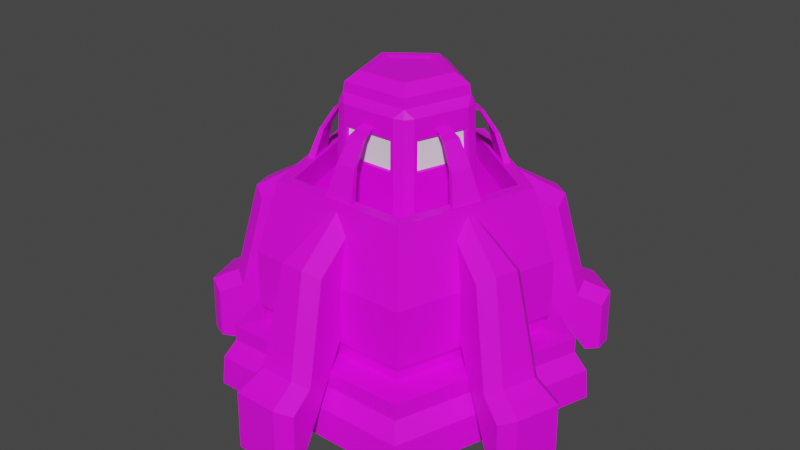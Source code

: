 # Source: AlienPlasmaContainer.blend  (saved by Blender 3.6.11; exported with 4.5.12 LTS)
import bpy
from mathutils import Matrix  # noqa: F401  (used for matrix-valued properties, if any)

bpy.ops.wm.read_factory_settings(use_empty=True)
scene = bpy.context.scene
scene.name = 'Scene'

# ---- collections
col_collection = bpy.data.collections.new('Collection'); scene.collection.children.link(col_collection)

# ---- images (referenced by path relative to the original .blend; pixels are not part of the script)
import os
ASSET_DIR = os.environ.get("B2B_ASSET_DIR", "")  # directory of the original .blend (textures are referenced by path, not embedded)
HERE = os.path.dirname(os.path.abspath(__file__))  # packed textures are extracted next to this script under _unpacked/

def load_image(name, relpath, width, height, colorspace="sRGB"):
    """Load a texture the original file referenced (path relative to the .blend, or extracted next to this script)."""
    p = next((c for c in (os.path.join(HERE, relpath), os.path.join(ASSET_DIR, relpath)) if relpath and os.path.exists(c)), "")
    if p:
        img = bpy.data.images.load(p, check_existing=True)
        img.name = name
    else:  # same state as the original file: an image datablock whose file is absent (Cycles renders it pink)
        img = bpy.data.images.new(name, width, height)
        img.source = "FILE"
        img.filepath = "//" + (relpath or name)
    img.colorspace_settings.name = colorspace
    return img
img_blue_team_png = load_image('blue_team.png', 'blue_team.png', 1024, 1024, 'sRGB')

# ---- materials (node trees are filled in below, after node groups)
mat_material = bpy.data.materials.new('Material')
mat_material.alpha_threshold = 0.0
mat_material.use_transparent_shadow = False
mat_material.roughness = 0.5
mat_material.line_color = (0.0, 0.0, 0.0, 1.0)

# ---- material node trees
mat_material.use_nodes = True; mat_material.node_tree.nodes.clear()
_N = mat_material.node_tree.nodes; _L = mat_material.node_tree.links
n0 = _N.new('ShaderNodeOutputMaterial'); n0.name = 'Material Output'; n0.location = (300, 300)
n1 = _N.new('ShaderNodeBsdfPrincipled'); n1.name = 'Principled BSDF'; n1.location = (10, 300)
n1.distribution = 'GGX'
n1.subsurface_method = 'RANDOM_WALK_SKIN'
n1.inputs[3].default_value = 1.45
n1.inputs[27].default_value = (0.0, 0.0, 0.0, 1.0)
n1.inputs[28].default_value = 1.0
n2 = _N.new('ShaderNodeTexImage'); n2.name = 'Image Texture'; n2.location = (-280, 280)
n2.image = img_blue_team_png
_L.new(n1.outputs[0], n0.inputs[0])
_L.new(n2.outputs[0], n1.inputs[0])
n0.is_active_output = True

# ---- world
world_world = bpy.data.worlds.new('World'); scene.world = world_world
world_world.use_nodes = True; world_world.node_tree.nodes.clear()
_N = world_world.node_tree.nodes; _L = world_world.node_tree.links
n0 = _N.new('ShaderNodeOutputWorld'); n0.name = 'World Output'; n0.location = (300, 300)
n1 = _N.new('ShaderNodeBackground'); n1.name = 'Background'; n1.location = (10, 300)
n1.inputs[0].default_value = (0.05088, 0.05088, 0.05088, 1.0)
_L.new(n1.outputs[0], n0.inputs[0])
n0.is_active_output = True
world_world.color = (0.05088, 0.05088, 0.05088)
world_world.use_sun_shadow = False
world_world.sun_shadow_jitter_overblur = 0.0

# ---- meshes
me_cylinder = bpy.data.meshes.new('Cylinder')
me_cylinder.from_pydata([(0.8384, 0.2724, 3.616), (0.8625, 0.2802, 3.115), (0.8498, 0.1057, 3.159), (0.83, 0.09926, 3.572), (0.1621, 0.8409, 3.159), (0.1621, 0.82, 3.572), (4.706e-10, 0.9069, 3.115), (7.721e-10, 0.8816, 3.616), (-0.1621, 0.82, 3.572), (-0.1621, 0.8409, 3.159), (2.191e-09, 1.184, 2.185), (1.126, 0.3658, 2.185), (0.6958, -0.9577, 2.185), (-0.6958, -0.9577, 2.185), (-1.126, 0.3658, 2.185), (0.779, 0.2531, 3.955), (1.552e-08, 0.8191, 3.955), (0.4815, -0.6627, 3.955), (-0.4815, -0.6627, 3.955), (-0.779, 0.2531, 3.955), (0.7583, 0.2464, 4.085), (1.511e-08, 0.7974, 4.085), (0.4687, -0.6451, 4.085), (-0.4687, -0.6451, 4.085), (-0.7583, 0.2464, 4.085), (0.4753, 0.1544, 4.214), (-7.94e-09, 0.4998, 4.214), (0.2938, -0.4044, 4.214), (-0.2938, -0.4044, 4.214), (-0.4753, 0.1544, 4.214), (2.709e-09, 1.464, 2.542), (1.392, 0.4523, 2.542), (0.8604, -1.184, 2.542), (-0.8604, -1.184, 2.542), (-1.392, 0.4523, 2.542), (2.709e-09, 1.464, 2.863), (1.392, 0.4523, 2.863), (0.8604, -1.184, 2.863), (-0.8604, -1.184, 2.863), (-1.392, 0.4523, 2.863), (-2.962e-10, 1.672, 2.863), (1.59, 0.5167, 2.863), (0.9827, -1.353, 2.863), (-0.9827, -1.353, 2.863), (-1.59, 0.5167, 2.863), (-3.504e-10, 1.978, 1.892), (1.881, 0.6112, 1.892), (1.163, -1.6, 1.892), (-1.163, -1.6, 1.892), (-1.881, 0.6112, 1.892), (-3.528e-10, 1.991, 1.117), (1.894, 0.6154, 1.117), (1.17, -1.611, 1.117), (-1.17, -1.611, 1.117), (-1.894, 0.6154, 1.117), (6.083e-10, 1.912, 1.02), (1.819, 0.5909, 1.02), (1.124, -1.547, 1.02), (-1.124, -1.547, 1.02), (-1.819, 0.5909, 1.02), (3.662e-10, 1.893, 0.8705), (1.801, 0.5851, 0.8705), (1.113, -1.532, 0.8705), (-1.113, -1.532, 0.8705), (-1.801, 0.5851, 0.8705), (6.033e-09, 2.336, 0.8383), (2.222, 0.722, 0.8383), (1.373, -1.89, 0.8383), (-1.373, -1.89, 0.8383), (-2.222, 0.722, 0.8383), (6.033e-09, 2.336, 0.6158), (2.222, 0.722, 0.6158), (1.373, -1.89, 0.6158), (-1.373, -1.89, 0.6158), (-2.222, 0.722, 0.6158), (-0.1269, 0.9078, 2.34), (0.1269, 0.9078, 2.34), (1.43e-09, 1.12, 2.239), (3.953e-12, 0.946, 2.34), (0.1269, 0.832, 3.842), (-0.1269, 0.832, 3.842), (1.551e-08, 0.8192, 3.955), (9.083e-10, 0.8701, 3.842), (0.8242, 0.4012, 2.34), (0.9026, 0.1599, 2.34), (1.065, 0.3461, 2.239), (0.8997, 0.2923, 2.34), (0.8305, 0.1364, 3.842), (0.7521, 0.3777, 3.842), (0.7791, 0.2531, 3.955), (0.8276, 0.2689, 3.842), (0.6362, -0.6599, 2.34), (0.431, -0.809, 2.34), (0.6583, -0.9061, 2.239), (0.5561, -0.7653, 2.34), (0.3864, -0.7476, 3.842), (0.5916, -0.5985, 3.842), (0.4815, -0.6627, 3.955), (0.5115, -0.704, 3.842), (-0.431, -0.809, 2.34), (-0.6362, -0.6599, 2.34), (-0.6583, -0.9061, 2.239), (-0.5561, -0.7653, 2.34), (-0.5916, -0.5985, 3.842), (-0.3864, -0.7476, 3.842), (-0.4815, -0.6627, 3.955), (-0.5115, -0.704, 3.842), (-0.9026, 0.1599, 2.34), (-0.8242, 0.4012, 2.34), (-1.065, 0.3461, 2.239), (-0.8997, 0.2923, 2.34), (-0.7521, 0.3777, 3.842), (-0.8305, 0.1364, 3.842), (-0.7791, 0.2531, 3.955), (-0.8276, 0.2689, 3.842), (0.7497, 0.414, 3.159), (0.7298, 0.4075, 3.572), (0.3509, -0.7587, 3.572), (0.3632, -0.7756, 3.159), (0.533, -0.7337, 3.115), (0.5182, -0.7132, 3.616), (0.6254, -0.585, 3.159), (0.6131, -0.5681, 3.572), (-0.6131, -0.5681, 3.572), (-0.6254, -0.585, 3.159), (-0.533, -0.7337, 3.115), (-0.5182, -0.7132, 3.616), (-0.3632, -0.7756, 3.159), (-0.3509, -0.7587, 3.572), (-0.7298, 0.4075, 3.572), (-0.7497, 0.414, 3.159), (-0.8625, 0.2802, 3.115), (-0.8384, 0.2724, 3.616), (-0.8498, 0.1057, 3.159), (-0.83, 0.09926, 3.572), (-0.408, -0.7773, 3.115), (-0.3931, -0.7569, 3.616), (0.6132, -0.6282, 3.115), (0.5984, -0.6078, 3.616), (0.787, 0.3891, 3.115), (0.7629, 0.3813, 3.616), (0.8413, 0.14, 3.616), (0.8654, 0.1478, 3.115), (-0.5984, -0.6078, 3.616), (-0.6132, -0.6282, 3.115), (-0.1269, 0.8687, 3.115), (-0.1269, 0.8434, 3.616), (0.1269, 0.8434, 3.616), (0.1269, 0.8687, 3.115), (0.3931, -0.7569, 3.616), (0.408, -0.7773, 3.115), (-0.7629, 0.3813, 3.616), (-0.787, 0.3891, 3.115), (-0.8654, 0.1478, 3.115), (-0.8413, 0.14, 3.616), (-0.3457, -0.7382, 3.169), (-0.334, -0.7221, 3.562), (0.5953, -0.5569, 3.169), (0.5836, -0.5408, 3.562), (0.7135, 0.394, 3.169), (0.6946, 0.3879, 3.562), (0.79, 0.09448, 3.562), (0.8089, 0.1006, 3.169), (-0.5836, -0.5408, 3.562), (-0.5953, -0.5569, 3.169), (-0.1543, 0.8004, 3.169), (-0.1543, 0.7805, 3.562), (0.1543, 0.7805, 3.562), (0.1543, 0.8004, 3.169), (0.334, -0.7221, 3.562), (0.3457, -0.7382, 3.169), (-0.6946, 0.3879, 3.562), (-0.7135, 0.394, 3.169), (-0.8089, 0.1006, 3.169), (-0.79, 0.09448, 3.562), (-0.8756, 0.8768, 2.863), (-0.5633, 1.104, 2.863), (-0.6035, 1.184, 2.863), (-0.9398, 0.94, 2.863), (0.193, -1.224, 2.863), (-0.193, -1.224, 2.863), (-0.2078, -1.313, 2.863), (0.2078, -1.313, 2.863), (0.5633, 1.104, 2.863), (0.8756, 0.8768, 2.863), (0.9398, 0.94, 2.863), (0.6035, 1.184, 2.863), (-1.104, -0.5618, 2.863), (-1.224, -0.1947, 2.863), (-1.313, -0.208, 2.863), (-1.184, -0.6034, 2.863), (1.224, -0.1947, 2.863), (1.104, -0.5618, 2.863), (1.184, -0.6034, 2.863), (1.313, -0.208, 2.863), (-0.757, 0.8194, 3.266), (-0.5454, 0.9732, 3.266), (-0.8006, 0.8623, 3.266), (-0.5727, 1.028, 3.266), (0.1308, -1.108, 3.266), (-0.1308, -1.108, 3.266), (0.1409, -1.168, 3.266), (-0.1409, -1.168, 3.266), (0.5454, 0.9732, 3.266), (0.757, 0.8194, 3.266), (0.5727, 1.028, 3.266), (0.8006, 0.8623, 3.266), (-1.013, -0.4668, 3.266), (-1.094, -0.2179, 3.266), (-1.067, -0.495, 3.266), (-1.155, -0.227, 3.266), (1.094, -0.2179, 3.266), (1.013, -0.4668, 3.266), (1.155, -0.227, 3.266), (1.067, -0.495, 3.266), (-0.6227, 0.6739, 3.578), (-0.4486, 0.8004, 3.578), (-0.6585, 0.7092, 3.578), (-0.471, 0.8454, 3.578), (0.1076, -0.9112, 3.578), (-0.1076, -0.9112, 3.578), (0.1159, -0.9608, 3.578), (-0.1159, -0.9608, 3.578), (0.4486, 0.8004, 3.578), (0.6227, 0.6739, 3.578), (0.471, 0.8454, 3.578), (0.6585, 0.7092, 3.578), (-0.8334, -0.3839, 3.578), (-0.8999, -0.1792, 3.578), (-0.878, -0.4071, 3.578), (-0.9496, -0.1867, 3.578), (0.8999, -0.1792, 3.578), (0.8334, -0.3839, 3.578), (0.9496, -0.1867, 3.578), (0.878, -0.4071, 3.578), (-0.4767, 0.516, 3.679), (-0.3434, 0.6128, 3.679), (-0.5041, 0.5429, 3.679), (-0.3606, 0.6472, 3.679), (0.08238, -0.6976, 3.679), (-0.08238, -0.6976, 3.679), (0.08871, -0.7356, 3.679), (-0.08871, -0.7356, 3.679), (0.3434, 0.6128, 3.679), (0.4767, 0.516, 3.679), (0.3606, 0.6472, 3.679), (0.5041, 0.5429, 3.679), (-0.638, -0.2939, 3.679), (-0.6889, -0.1372, 3.679), (-0.6722, -0.3117, 3.679), (-0.727, -0.1429, 3.679), (0.6889, -0.1372, 3.679), (0.638, -0.2939, 3.679), (0.727, -0.1429, 3.679), (0.6722, -0.3117, 3.679), (-0.8392, -0.5165, 2.185), (-0.9825, -0.07536, 2.185), (-1.038, -0.6387, 2.542), (-1.215, -0.09318, 2.542), (-1.038, -0.6387, 2.863), (-1.215, -0.09318, 2.863), (-1.438, -0.7552, 1.888), (-1.607, -0.2343, 1.888), (-1.445, -0.7599, 1.231), (-1.616, -0.2348, 1.231), (-1.356, -0.8344, 1.02), (-1.587, -0.1217, 1.02), (-1.342, -0.8261, 0.8705), (-1.571, -0.1205, 0.8705), (-1.656, -1.019, 0.8383), (-1.939, -0.1487, 0.8383), (-1.656, -1.019, 0.6158), (-1.939, -0.1487, 0.6158), (-1.144, -0.4394, 2.863), (-1.184, -0.317, 2.863), (-1.227, -0.4716, 2.863), (-1.27, -0.3398, 2.863), (-1.04, -0.3838, 3.266), (-1.067, -0.3009, 3.266), (-1.096, -0.4056, 3.266), (-1.126, -0.3163, 3.266), (-0.8555, -0.3157, 3.578), (-0.8777, -0.2475, 3.578), (-0.9018, -0.3336, 3.578), (-0.9257, -0.2602, 3.578), (-0.655, -0.2417, 3.679), (-0.672, -0.1895, 3.679), (-0.6904, -0.2554, 3.679), (-0.7087, -0.1992, 3.679), (0.2319, -0.9577, 2.185), (-0.2319, -0.9577, 2.185), (0.2868, -1.184, 2.542), (-0.2868, -1.184, 2.542), (0.2868, -1.184, 2.863), (-0.2868, -1.184, 2.863), (0.2738, -1.601, 1.888), (-0.2738, -1.601, 1.888), (0.2761, -1.609, 1.231), (-0.2761, -1.609, 1.231), (0.3747, -1.547, 1.02), (-0.3747, -1.547, 1.02), (0.3709, -1.532, 0.8705), (-0.3709, -1.532, 0.8705), (0.4578, -1.89, 0.8383), (-0.4578, -1.89, 0.8383), (0.4578, -1.89, 0.6158), (-0.4578, -1.89, 0.6158), (0.06433, -1.224, 2.863), (-0.06433, -1.224, 2.863), (0.06928, -1.313, 2.863), (-0.06928, -1.313, 2.863), (0.04361, -1.108, 3.266), (-0.04361, -1.108, 3.266), (0.04696, -1.168, 3.266), (-0.04696, -1.168, 3.266), (0.03587, -0.9112, 3.578), (-0.03587, -0.9112, 3.578), (0.03863, -0.9608, 3.578), (-0.03863, -0.9608, 3.578), (0.02746, -0.6976, 3.679), (-0.02746, -0.6976, 3.679), (0.02957, -0.7356, 3.679), (-0.02957, -0.7356, 3.679), (0.9825, -0.07536, 2.185), (0.8392, -0.5165, 2.185), (1.215, -0.09318, 2.542), (1.038, -0.6387, 2.542), (1.215, -0.09318, 2.863), (1.038, -0.6387, 2.863), (1.607, -0.2343, 1.888), (1.438, -0.7552, 1.888), (1.616, -0.2348, 1.231), (1.445, -0.7599, 1.231), (1.587, -0.1217, 1.02), (1.356, -0.8344, 1.02), (1.571, -0.1205, 0.8705), (1.342, -0.8261, 0.8705), (1.939, -0.1487, 0.8383), (1.656, -1.019, 0.8383), (1.939, -0.1487, 0.6158), (1.656, -1.019, 0.6158), (1.184, -0.317, 2.863), (1.144, -0.4394, 2.863), (1.27, -0.3398, 2.863), (1.227, -0.4716, 2.863), (1.067, -0.3009, 3.266), (1.04, -0.3838, 3.266), (1.126, -0.3163, 3.266), (1.096, -0.4056, 3.266), (0.8777, -0.2475, 3.578), (0.8555, -0.3157, 3.578), (0.9257, -0.2602, 3.578), (0.9018, -0.3336, 3.578), (0.672, -0.1895, 3.679), (0.655, -0.2417, 3.679), (0.7087, -0.1992, 3.679), (0.6904, -0.2554, 3.679), (0.3753, 0.9111, 2.185), (0.7506, 0.6385, 2.185), (0.464, 1.127, 2.542), (0.9281, 0.7895, 2.542), (0.464, 1.127, 2.863), (0.9281, 0.7895, 2.863), (0.7195, 1.456, 1.888), (1.163, 1.134, 1.888), (0.7227, 1.464, 1.231), (1.169, 1.14, 1.231), (0.6062, 1.472, 1.02), (1.212, 1.031, 1.02), (0.6002, 1.457, 0.8705), (1.2, 1.021, 0.8705), (0.7407, 1.798, 0.8383), (1.481, 1.26, 0.8383), (0.7407, 1.798, 0.6158), (1.481, 1.26, 0.6158), (0.6674, 1.028, 2.863), (0.7715, 0.9524, 2.863), (0.7156, 1.103, 2.863), (0.8277, 1.021, 2.863), (0.6159, 0.9219, 3.266), (0.6865, 0.8707, 3.266), (0.6486, 0.9727, 3.266), (0.7246, 0.9175, 3.266), (0.5066, 0.7583, 3.578), (0.5646, 0.7161, 3.578), (0.5335, 0.8, 3.578), (0.596, 0.7546, 3.578), (0.3878, 0.5805, 3.679), (0.4323, 0.5482, 3.679), (0.4084, 0.6125, 3.679), (0.4563, 0.5777, 3.679), (-0.7506, 0.6385, 2.185), (-0.3753, 0.9111, 2.185), (-0.9281, 0.7895, 2.542), (-0.464, 1.127, 2.542), (-0.9281, 0.7895, 2.863), (-0.464, 1.127, 2.863), (-1.163, 1.134, 1.888), (-0.7195, 1.456, 1.888), (-1.169, 1.14, 1.231), (-0.7227, 1.464, 1.231), (-1.212, 1.031, 1.02), (-0.6062, 1.472, 1.02), (-1.2, 1.021, 0.8705), (-0.6002, 1.457, 0.8705), (-1.481, 1.26, 0.8383), (-0.7407, 1.798, 0.8383), (-1.481, 1.26, 0.6158), (-0.7407, 1.798, 0.6158), (-0.7715, 0.9524, 2.863), (-0.6674, 1.028, 2.863), (-0.8277, 1.021, 2.863), (-0.7156, 1.103, 2.863), (-0.6865, 0.8707, 3.266), (-0.6159, 0.9219, 3.266), (-0.7246, 0.9175, 3.266), (-0.6486, 0.9727, 3.266), (-0.5646, 0.7161, 3.578), (-0.5066, 0.7583, 3.578), (-0.596, 0.7546, 3.578), (-0.5335, 0.8, 3.578), (-0.4323, 0.5482, 3.679), (-0.3878, 0.5805, 3.679), (-0.4563, 0.5777, 3.679), (-0.4084, 0.6125, 3.679), (-1.185, -0.7295, 2.863), (-1.388, -0.1064, 2.863), (-1.412, -0.8689, 1.117), (-1.653, -0.1268, 1.117), (-1.402, -0.863, 1.892), (-1.642, -0.1259, 1.892), (0.3276, -1.353, 2.863), (-0.3276, -1.353, 2.863), (0.3902, -1.611, 1.117), (-0.3902, -1.611, 1.117), (0.3875, -1.6, 1.892), (-0.3875, -1.6, 1.892), (1.388, -0.1064, 2.863), (1.185, -0.7295, 2.863), (1.653, -0.1268, 1.117), (1.412, -0.8689, 1.117), (1.642, -0.1259, 1.892), (1.402, -0.863, 1.892), (0.53, 1.287, 2.863), (1.06, 0.9017, 2.863), (0.6313, 1.533, 1.117), (1.263, 1.074, 1.117), (0.627, 1.522, 1.892), (1.254, 1.067, 1.892), (-1.06, 0.9017, 2.863), (-0.53, 1.287, 2.863), (-1.263, 1.074, 1.117), (-0.6313, 1.533, 1.117), (-1.254, 1.067, 1.892), (-0.627, 1.522, 1.892), (-2.229, -1.172, -0.03804), (-2.492, -0.3621, -0.03804), (0.4257, -2.482, -0.03804), (-0.4257, -2.482, -0.03804), (2.492, -0.3621, -0.03804), (2.229, -1.172, -0.03804), (1.114, 2.258, -0.03804), (1.803, 1.758, -0.03804), (-1.803, 1.758, -0.03804), (-1.114, 2.258, -0.03804), (1.593, 1.355, 0.3746), (2.39, 0.7765, 0.3746), (1.781, -1.096, 0.3746), (1.477, -2.033, 0.3746), (-0.4923, -2.033, 0.3746), (-1.477, -2.033, 0.3746), (-2.085, -0.16, 0.3746), (-2.39, 0.7765, 0.3746), (-0.7966, 1.934, 0.3746), (5.777e-09, 2.513, 0.3746), (-1.781, -1.096, 0.3746), (0.4923, -2.033, 0.3746), (2.085, -0.16, 0.3746), (0.7966, 1.934, 0.3746), (-1.593, 1.355, 0.3746), (1.617, 1.375, -0.03935), (2.425, 0.788, -0.03935), (1.808, -1.113, -0.03935), (1.499, -2.063, -0.03935), (-0.4997, -2.063, -0.03935), (-1.499, -2.063, -0.03935), (-2.117, -0.1623, -0.03935), (-2.425, 0.788, -0.03935), (-0.8085, 1.963, -0.03935), (5.722e-09, 2.55, -0.03935), (-1.808, -1.113, -0.03935), (0.4997, -2.063, -0.03935), (2.117, -0.1623, -0.03935), (0.8085, 1.963, -0.03935), (-1.617, 1.375, -0.03935), (-1.302, -0.4606, 2.753), (-1.301, -0.6709, 2.502), (-1.185, -0.7295, 2.863), (-1.447, -0.222, 2.502), (-1.324, -0.3927, 2.753), (-1.388, -0.1065, 2.863), (0.0357, -1.381, 2.753), (0.236, -1.445, 2.502), (0.3275, -1.353, 2.863), (-0.236, -1.445, 2.502), (-0.0357, -1.381, 2.753), (-0.3275, -1.353, 2.863), (1.324, -0.3927, 2.753), (1.447, -0.222, 2.502), (1.388, -0.1065, 2.863), (1.301, -0.6709, 2.502), (1.302, -0.4606, 2.753), (1.185, -0.7295, 2.863), (0.7827, 1.138, 2.753), (0.6583, 1.307, 2.502), (0.5301, 1.287, 2.863), (1.04, 1.03, 2.502), (0.8404, 1.096, 2.753), (1.06, 0.9018, 2.863), (-0.8404, 1.096, 2.753), (-1.04, 1.03, 2.502), (-1.06, 0.9018, 2.863), (-0.6583, 1.307, 2.502), (-0.7827, 1.138, 2.753), (-0.5301, 1.287, 2.863), (-2.275, -0.9889, 0.9758), (-2.077, -1.095, 0.8489), (-2.324, -0.3351, 0.8489), (-2.421, -0.537, 0.9758), (0.2376, -2.469, 0.9758), (0.3995, -2.314, 0.8489), (-0.3995, -2.314, 0.8489), (-0.2376, -2.469, 0.9758), (2.421, -0.537, 0.9758), (2.324, -0.3351, 0.8489), (2.077, -1.095, 0.8489), (2.275, -0.9889, 0.9758), (1.259, 2.137, 0.9758), (1.037, 2.107, 0.8489), (1.683, 1.637, 0.8489), (1.643, 1.858, 0.9758), (-1.643, 1.858, 0.9758), (-1.683, 1.637, 0.8489), (-1.037, 2.107, 0.8489), (-1.259, 2.137, 0.9758), (-1.776, -0.9138, 2.189), (-1.977, -0.8056, 2.309), (-1.974, -0.3049, 2.189), (-2.073, -0.5103, 2.309), (0.3202, -1.972, 2.189), (0.1552, -2.129, 2.309), (-0.3202, -1.972, 2.189), (-0.1552, -2.129, 2.309), (1.974, -0.3049, 2.189), (2.073, -0.5103, 2.309), (1.776, -0.9138, 2.189), (1.977, -0.8056, 2.309), (0.9, 1.783, 2.189), (1.126, 1.814, 2.309), (1.418, 1.407, 2.189), (1.377, 1.631, 2.309), (-1.418, 1.407, 2.189), (-1.377, 1.631, 2.309), (-0.9, 1.783, 2.189), (-1.126, 1.814, 2.309), (-2.397, -1.259, 0.669), (-2.615, -1.167, 0.7835), (-2.679, -0.3902, 0.669), (-2.802, -0.5924, 0.7835), (0.4568, -2.668, 0.669), (0.3023, -2.847, 0.7835), (-0.4568, -2.668, 0.669), (-0.3023, -2.847, 0.7835), (2.679, -0.3902, 0.669), (2.802, -0.5924, 0.7835), (2.397, -1.259, 0.669), (2.615, -1.167, 0.7835), (1.199, 2.427, 0.669), (1.429, 2.481, 0.7835), (1.938, 1.89, 0.669), (1.918, 2.126, 0.7835), (-1.938, 1.89, 0.669), (-1.918, 2.126, 0.7835), (-1.199, 2.427, 0.669), (-1.429, 2.481, 0.7835), (-2.408, -1.266, -0.03081), (-2.628, -1.176, -0.02426), (-2.817, -0.5932, -0.02426), (-2.692, -0.3912, -0.03081), (0.4599, -2.681, -0.03081), (0.3063, -2.862, -0.02426), (-0.3063, -2.862, -0.02426), (-0.4599, -2.681, -0.03081), (2.692, -0.3912, -0.03081), (2.817, -0.5932, -0.02426), (2.628, -1.176, -0.02426), (2.408, -1.266, -0.03081), (1.204, 2.44, -0.03081), (1.435, 2.496, -0.02426), (1.93, 2.136, -0.02426), (1.948, 1.899, -0.03081), (-1.948, 1.899, -0.03081), (-1.93, 2.136, -0.02426), (-1.435, 2.496, -0.02426), (-1.204, 2.44, -0.03081), (0.5842, 0.1898, 4.214), (-7.94e-09, 0.6143, 4.214), (0.3611, -0.497, 4.214), (-0.3611, -0.497, 4.214), (-0.5842, 0.1898, 4.214), (0.4066, 0.1321, 4.188), (6.709e-10, 0.4275, 4.188), (0.2513, -0.3458, 4.188), (-0.2513, -0.3458, 4.188), (-0.4066, 0.1321, 4.188)], [], [(151, 111, 80, 146), (85, 84, 91, 93, 12, 324, 323, 11), (93, 92, 99, 101, 13, 290, 289, 12), (114, 132, 154, 112), (101, 100, 107, 109, 14, 256, 255, 13), (109, 108, 75, 77, 10, 392, 391, 14), (113, 112, 103, 105, 18, 19), (290, 13, 33, 292), (97, 96, 87, 89, 15, 17), (89, 88, 79, 81, 16, 15), (147, 79, 88, 140), (105, 104, 95, 97, 17, 18), (16, 19, 24, 21), (149, 95, 104, 136), (141, 87, 96, 138), (81, 80, 111, 113, 19, 16), (143, 103, 112, 154), (21, 24, 609, 606), (18, 17, 22, 23), (15, 16, 21, 20), (19, 18, 23, 24), (17, 15, 20, 22), (29, 28, 613, 614), (23, 22, 607, 608), (20, 21, 606, 605), (24, 23, 608, 609), (22, 20, 605, 607), (360, 31, 36, 362), (358, 11, 31, 360), (256, 14, 34, 258), (324, 12, 32, 326), (392, 10, 30, 394), (258, 34, 39, 260), (326, 32, 37, 328), (394, 30, 35, 396), (292, 33, 38, 294), (182, 179, 199, 201), (376, 184, 204, 380), (178, 175, 195, 197), (308, 180, 200, 312), (410, 176, 196, 414), (444, 41, 46, 448), (426, 44, 49, 430), (438, 42, 47, 442), (450, 40, 45, 454), (432, 43, 48, 436), (442, 47, 52, 440), (454, 45, 50, 452), (436, 48, 53, 434), (448, 46, 51, 446), (430, 49, 54, 428), (434, 53, 58, 300), (266, 59, 64, 268), (446, 51, 56, 368), (428, 54, 59, 266), (440, 52, 57, 334), (452, 50, 55, 402), (404, 60, 65, 406), (334, 57, 62, 336), (402, 55, 60, 404), (300, 58, 63, 302), (368, 56, 61, 370), (270, 69, 74, 272), (302, 63, 68, 304), (370, 61, 66, 372), (268, 64, 69, 270), (336, 62, 67, 338), (340, 72, 468, 467), (338, 67, 72, 340), (406, 65, 70, 408), (304, 68, 73, 306), (372, 66, 71, 374), (75, 78, 77), (78, 76, 77), (79, 82, 81), (82, 80, 81), (83, 86, 85), (86, 84, 85), (87, 90, 89), (90, 88, 89), (91, 94, 93), (94, 92, 93), (95, 98, 97), (98, 96, 97), (99, 102, 101), (102, 100, 101), (103, 106, 105), (106, 104, 105), (107, 110, 109), (110, 108, 109), (111, 114, 113), (114, 112, 113), (146, 80, 82, 7), (7, 82, 79, 147), (142, 84, 86, 1), (1, 86, 83, 139), (150, 92, 94, 119), (119, 94, 91, 137), (144, 100, 102, 125), (125, 102, 99, 135), (152, 108, 110, 131), (131, 110, 107, 153), (77, 76, 83, 85, 11, 358, 357, 10), (132, 131, 153, 154), (111, 151, 132, 114), (151, 152, 131, 132), (106, 126, 136, 104), (126, 125, 135, 136), (103, 143, 126, 106), (143, 144, 125, 126), (98, 120, 138, 96), (120, 119, 137, 138), (95, 149, 120, 98), (149, 150, 119, 120), (90, 0, 140, 88), (0, 1, 139, 140), (87, 141, 0, 90), (141, 142, 1, 0), (78, 6, 148, 76), (6, 7, 147, 148), (75, 145, 6, 78), (145, 146, 7, 6), (100, 144, 153, 107), (129, 8, 166, 171), (84, 142, 137, 91), (124, 123, 163, 164), (92, 150, 135, 99), (123, 134, 174, 163), (76, 148, 139, 83), (9, 130, 172, 165), (108, 152, 145, 75), (2, 3, 161, 162), (127, 128, 136, 135), (121, 122, 138, 137), (115, 116, 140, 139), (3, 2, 142, 141), (123, 124, 144, 143), (9, 8, 146, 145), (5, 4, 148, 147), (117, 118, 150, 149), (129, 130, 152, 151), (133, 134, 154, 153), (124, 133, 153, 144), (134, 123, 143, 154), (2, 121, 137, 142), (122, 3, 141, 138), (118, 127, 135, 150), (128, 117, 149, 136), (4, 115, 139, 148), (116, 5, 147, 140), (130, 9, 145, 152), (8, 129, 151, 146), (121, 2, 162, 157), (8, 9, 165, 166), (3, 122, 158, 161), (4, 5, 167, 168), (127, 118, 170, 155), (118, 117, 169, 170), (128, 127, 155, 156), (117, 128, 156, 169), (130, 129, 171, 172), (122, 121, 157, 158), (115, 4, 168, 159), (134, 133, 173, 174), (116, 115, 159, 160), (5, 116, 160, 167), (133, 124, 164, 173), (396, 35, 176, 410), (35, 40, 177, 176), (449, 44, 178, 411), (44, 39, 175, 178), (294, 38, 180, 308), (38, 43, 181, 180), (431, 42, 182, 309), (42, 37, 179, 182), (362, 36, 184, 376), (36, 41, 185, 184), (443, 40, 186, 377), (40, 35, 183, 186), (260, 39, 188, 274), (39, 44, 189, 188), (425, 43, 190, 275), (43, 38, 187, 190), (328, 37, 192, 342), (37, 42, 193, 192), (437, 41, 194, 343), (41, 36, 191, 194), (209, 207, 227, 229), (201, 199, 219, 221), (278, 208, 228, 282), (347, 213, 233, 351), (312, 200, 220, 316), (274, 188, 208, 278), (176, 177, 198, 196), (186, 183, 203, 205), (342, 192, 212, 346), (180, 181, 202, 200), (190, 187, 207, 209), (411, 178, 197, 415), (184, 185, 206, 204), (194, 191, 211, 213), (309, 182, 201, 313), (188, 189, 210, 208), (377, 186, 205, 381), (192, 193, 214, 212), (275, 190, 209, 279), (343, 194, 213, 347), (233, 231, 251, 253), (216, 218, 238, 236), (225, 223, 243, 245), (350, 232, 252, 354), (217, 215, 235, 237), (200, 202, 222, 220), (208, 210, 230, 228), (313, 201, 221, 317), (414, 196, 216, 418), (279, 209, 229, 283), (380, 204, 224, 384), (197, 195, 215, 217), (346, 212, 232, 350), (205, 203, 223, 225), (196, 198, 218, 216), (213, 211, 231, 233), (204, 206, 226, 224), (415, 197, 217, 419), (212, 214, 234, 232), (381, 205, 225, 385), (422, 236, 238, 424), (320, 240, 242, 322), (388, 244, 246, 390), (286, 248, 250, 288), (354, 252, 254, 356), (224, 226, 246, 244), (419, 217, 237, 423), (232, 234, 254, 252), (385, 225, 245, 389), (316, 220, 240, 320), (351, 233, 253, 355), (282, 228, 248, 286), (221, 219, 239, 241), (229, 227, 247, 249), (220, 222, 242, 240), (228, 230, 250, 248), (317, 221, 241, 321), (418, 216, 236, 422), (283, 229, 249, 287), (384, 224, 244, 388), (230, 284, 288, 250), (284, 283, 287, 288), (227, 281, 285, 247), (281, 282, 286, 285), (247, 285, 287, 249), (285, 286, 288, 287), (210, 280, 284, 230), (280, 279, 283, 284), (189, 276, 280, 210), (276, 275, 279, 280), (187, 273, 277, 207), (273, 274, 278, 277), (207, 277, 281, 227), (277, 278, 282, 281), (44, 426, 276, 189), (426, 425, 275, 276), (38, 259, 273, 187), (259, 260, 274, 273), (63, 267, 269, 68), (267, 268, 270, 269), (68, 269, 271, 73), (269, 270, 272, 271), (53, 427, 265, 58), (427, 428, 266, 265), (58, 265, 267, 63), (265, 266, 268, 267), (48, 429, 427, 53), (546, 548, 528, 525), (43, 425, 429, 48), (537, 540, 580, 578), (33, 257, 259, 38), (257, 258, 260, 259), (13, 255, 257, 33), (255, 256, 258, 257), (222, 318, 322, 242), (318, 317, 321, 322), (219, 315, 319, 239), (315, 316, 320, 319), (239, 319, 321, 241), (319, 320, 322, 321), (202, 314, 318, 222), (314, 313, 317, 318), (181, 310, 314, 202), (310, 309, 313, 314), (199, 311, 315, 219), (311, 312, 316, 315), (43, 432, 310, 181), (432, 431, 309, 310), (37, 293, 307, 179), (293, 294, 308, 307), (67, 303, 305, 72), (303, 304, 306, 305), (62, 301, 303, 67), (301, 302, 304, 303), (57, 299, 301, 62), (299, 300, 302, 301), (52, 433, 299, 57), (433, 434, 300, 299), (47, 435, 433, 52), (522, 398, 543, 563), (42, 431, 435, 47), (264, 263, 455, 456), (179, 307, 311, 199), (307, 308, 312, 311), (32, 291, 293, 37), (291, 292, 294, 293), (12, 289, 291, 32), (289, 290, 292, 291), (234, 352, 356, 254), (352, 351, 355, 356), (251, 353, 355, 253), (353, 354, 356, 355), (211, 345, 349, 231), (345, 346, 350, 349), (231, 349, 353, 251), (349, 350, 354, 353), (193, 344, 348, 214), (344, 343, 347, 348), (191, 341, 345, 211), (341, 342, 346, 345), (214, 348, 352, 234), (348, 347, 351, 352), (42, 438, 344, 193), (438, 437, 343, 344), (36, 327, 341, 191), (327, 328, 342, 341), (66, 337, 339, 71), (337, 338, 340, 339), (61, 335, 337, 66), (335, 336, 338, 337), (56, 333, 335, 61), (333, 334, 336, 335), (51, 439, 333, 56), (439, 440, 334, 333), (46, 441, 439, 51), (554, 556, 536, 533), (41, 437, 441, 46), (566, 568, 587, 586), (31, 325, 327, 36), (325, 326, 328, 327), (11, 323, 325, 31), (323, 324, 326, 325), (223, 383, 387, 243), (383, 384, 388, 387), (226, 386, 390, 246), (386, 385, 389, 390), (243, 387, 389, 245), (387, 388, 390, 389), (206, 382, 386, 226), (382, 381, 385, 386), (203, 379, 383, 223), (379, 380, 384, 383), (185, 378, 382, 206), (378, 377, 381, 382), (41, 444, 378, 185), (444, 443, 377, 378), (35, 361, 375, 183), (361, 362, 376, 375), (65, 371, 373, 70), (371, 372, 374, 373), (60, 369, 371, 65), (369, 370, 372, 371), (55, 367, 369, 60), (367, 368, 370, 369), (50, 445, 367, 55), (445, 446, 368, 367), (45, 447, 445, 50), (497, 496, 261, 429, 425), (40, 443, 447, 45), (332, 331, 459, 460), (183, 375, 379, 203), (375, 376, 380, 379), (10, 357, 359, 30), (357, 358, 360, 359), (30, 359, 361, 35), (359, 360, 362, 361), (215, 417, 421, 235), (417, 418, 422, 421), (218, 420, 424, 238), (420, 419, 423, 424), (235, 421, 423, 237), (421, 422, 424, 423), (198, 416, 420, 218), (416, 415, 419, 420), (195, 413, 417, 215), (413, 414, 418, 417), (177, 412, 416, 198), (412, 411, 415, 416), (40, 450, 412, 177), (450, 449, 411, 412), (39, 395, 409, 175), (395, 396, 410, 409), (69, 405, 407, 74), (405, 406, 408, 407), (59, 401, 403, 64), (401, 402, 404, 403), (64, 403, 405, 69), (403, 404, 406, 405), (54, 451, 401, 59), (451, 452, 402, 401), (49, 453, 451, 54), (562, 564, 544, 541), (44, 449, 453, 49), (509, 508, 329, 441, 437), (175, 409, 413, 195), (409, 410, 414, 413), (34, 393, 395, 39), (393, 394, 396, 395), (14, 391, 393, 34), (391, 392, 394, 393), (261, 496, 545, 526), (263, 264, 428, 427), (261, 263, 427, 429), (264, 262, 430, 428), (498, 262, 527, 547), (501, 505, 552, 550), (295, 502, 549, 530), (297, 298, 434, 433), (295, 297, 433, 435), (298, 296, 436, 434), (506, 505, 501, 503, 431, 432), (329, 508, 553, 534), (510, 330, 535, 555), (331, 332, 440, 439), (329, 331, 439, 441), (332, 330, 442, 440), (512, 511, 507, 509, 437, 438), (513, 517, 560, 558), (363, 514, 557, 538), (365, 366, 446, 445), (363, 365, 445, 447), (366, 364, 448, 446), (518, 517, 513, 515, 443, 444), (519, 523, 564, 562), (397, 520, 561, 542), (399, 400, 452, 451), (397, 399, 451, 453), (400, 398, 454, 452), (524, 523, 519, 521, 449, 450), (525, 528, 568, 566), (527, 456, 588, 567), (455, 526, 565, 585), (533, 536, 576, 574), (457, 530, 569, 589), (458, 457, 589, 590, 591, 592), (459, 534, 573, 593), (296, 298, 458, 531), (461, 538, 577, 597), (330, 332, 460, 535), (463, 542, 581, 601), (398, 522, 524, 450, 454), (507, 511, 556, 554), (529, 532, 572, 570), (330, 510, 512, 438, 442), (495, 499, 548, 546), (515, 514, 363, 447, 443), (262, 498, 500, 426, 430), (366, 365, 461, 462), (503, 502, 295, 435, 431), (558, 560, 540, 537), (298, 297, 457, 458), (399, 397, 542, 463), (550, 552, 532, 529), (516, 364, 539, 559), (531, 458, 592, 571), (364, 516, 518, 444, 448), (504, 296, 531, 551), (521, 520, 397, 453, 449), (296, 504, 506, 432, 436), (400, 399, 463, 464), (570, 572, 591, 590), (574, 576, 595, 594), (578, 580, 599, 598), (582, 584, 603, 602), (456, 455, 585, 586, 587, 588), (263, 261, 526, 455), (262, 264, 456, 527), (297, 295, 530, 457), (541, 544, 584, 582), (464, 463, 601, 602, 603, 604), (331, 329, 534, 459), (398, 400, 464, 543), (539, 462, 600, 579), (365, 363, 538, 461), (462, 461, 597, 598, 599, 600), (364, 366, 462, 539), (543, 464, 604, 583), (535, 460, 596, 575), (460, 459, 593, 594, 595, 596), (466, 477, 492, 481), (74, 407, 479, 472), (306, 73, 470, 469), (71, 339, 477, 466), (407, 408, 473, 479), (272, 74, 472, 471), (73, 271, 475, 470), (339, 340, 467, 477), (408, 70, 474, 473), (271, 272, 471, 475), (70, 373, 478, 474), (72, 305, 476, 468), (373, 374, 465, 478), (374, 71, 466, 465), (305, 306, 469, 476), (489, 493, 480, 481, 492, 482, 483, 491, 484, 485, 490, 486, 487, 494, 488), (469, 470, 485, 484), (477, 467, 482, 492), (471, 472, 487, 486), (474, 478, 493, 489), (473, 474, 489, 488), (478, 465, 480, 493), (470, 475, 490, 485), (472, 479, 494, 487), (475, 471, 486, 490), (479, 473, 488, 494), (468, 476, 491, 483), (465, 466, 481, 480), (476, 469, 484, 491), (467, 468, 483, 482), (495, 496, 497), (498, 499, 500), (501, 502, 503), (504, 505, 506), (507, 508, 509), (510, 511, 512), (513, 514, 515), (516, 517, 518), (519, 520, 521), (522, 523, 524), (553, 508, 507, 554), (510, 555, 556, 511), (546, 525, 526, 545), (547, 527, 528, 548), (550, 529, 530, 549), (551, 531, 532, 552), (554, 533, 534, 553), (555, 535, 536, 556), (558, 537, 538, 557), (559, 539, 540, 560), (562, 541, 542, 561), (563, 543, 544, 564), (498, 547, 548, 499), (545, 496, 495, 546), (519, 562, 561, 520), (564, 523, 522, 563), (516, 559, 560, 517), (557, 514, 513, 558), (504, 551, 552, 505), (549, 502, 501, 550), (566, 586, 585, 565), (567, 588, 587, 568), (570, 590, 589, 569), (571, 592, 591, 572), (574, 594, 593, 573), (575, 596, 595, 576), (578, 598, 597, 577), (579, 600, 599, 580), (582, 602, 601, 581), (583, 604, 603, 584), (576, 536, 535, 575), (529, 570, 569, 530), (572, 532, 531, 571), (525, 566, 565, 526), (527, 567, 568, 528), (541, 582, 581, 542), (573, 534, 533, 574), (584, 544, 543, 583), (537, 578, 577, 538), (539, 579, 580, 540), (500, 499, 495, 497, 425, 426), (26, 25, 605, 606), (25, 27, 607, 605), (27, 28, 608, 607), (28, 29, 609, 608), (29, 26, 606, 609), (610, 611, 614, 613, 612), (27, 25, 610, 612), (26, 29, 614, 611), (28, 27, 612, 613), (25, 26, 611, 610)])
_uv = me_cylinder.uv_layers.new(name='UVMap')
_uv.uv.foreach_set('vector', [0.2375, 0.3414, 0.2375, 0.3414, 0.2375, 0.3414, 0.2375, 0.3414, 0.1583, 0.4627, 0.1583, 0.4627, 0.1583, 0.4627, 0.1583, 0.4627, 0.1583, 0.4627, 0.1583, 0.4627, 0.1583, 0.4627, 0.1583, 0.4627, 0.1583, 0.4627, 0.1583, 0.4627, 0.1583, 0.4627, 0.1583, 0.4627, 0.1583, 0.4627, 0.1583, 0.4627, 0.1583, 0.4627, 0.1583, 0.4627, 0.2375, 0.3414, 0.2375, 0.3414, 0.2375, 0.3414, 0.2375, 0.3414, 0.1583, 0.4627, 0.1583, 0.4627, 0.1583, 0.4627, 0.1583, 0.4627, 0.1583, 0.4627, 0.1583, 0.4627, 0.1583, 0.4627, 0.1583, 0.4627, 0.1583, 0.4627, 0.1583, 0.4627, 0.1583, 0.4627, 0.1583, 0.4627, 0.1583, 0.4627, 0.1583, 0.4627, 0.1583, 0.4627, 0.1583, 0.4627, 0.2375, 0.3414, 0.2375, 0.3414, 0.2375, 0.3414, 0.2375, 0.3414, 0.2375, 0.3414, 0.2375, 0.3414, 0.1583, 0.4627, 0.1583, 0.4627, 0.1583, 0.4627, 0.1583, 0.4627, 0.2375, 0.3414, 0.2375, 0.3414, 0.2375, 0.3414, 0.2375, 0.3414, 0.2375, 0.3414, 0.2375, 0.3414, 0.2375, 0.3414, 0.2375, 0.3414, 0.2375, 0.3414, 0.2375, 0.3414, 0.2375, 0.3414, 0.2375, 0.3414, 0.2375, 0.3414, 0.2375, 0.3414, 0.2375, 0.3414, 0.2375, 0.3414, 0.2375, 0.3414, 0.2375, 0.3414, 0.2375, 0.3414, 0.2375, 0.3414, 0.2375, 0.3414, 0.2375, 0.3414, 0.2375, 0.3414, 0.2375, 0.3414, 0.2375, 0.3414, 0.2375, 0.3414, 0.2375, 0.3414, 0.2375, 0.3414, 0.2375, 0.3414, 0.2375, 0.3414, 0.2375, 0.3414, 0.2375, 0.3414, 0.2375, 0.3414, 0.2375, 0.3414, 0.2375, 0.3414, 0.2375, 0.3414, 0.2375, 0.3414, 0.2375, 0.3414, 0.2375, 0.3414, 0.2375, 0.3414, 0.2375, 0.3414, 0.2375, 0.3414, 0.2375, 0.3414, 0.2375, 0.3414, 0.2375, 0.3414, 0.2375, 0.3414, 0.2375, 0.3414, 0.2375, 0.3414, 0.2375, 0.3414, 0.2375, 0.3414, 0.2375, 0.3414, 0.2375, 0.3414, 0.2375, 0.3414, 0.2375, 0.3414, 0.2375, 0.3414, 0.2375, 0.3414, 0.2375, 0.3414, 0.2375, 0.3414, 0.2375, 0.3414, 0.2375, 0.3414, 0.2375, 0.3414, 0.2375, 0.3414, 0.2375, 0.3414, 0.2375, 0.3414, 0.2375, 0.3414, 0.2375, 0.3414, 0.2375, 0.3414, 0.2375, 0.3414, 0.2375, 0.3414, 0.2375, 0.3414, 0.2375, 0.3414, 0.2375, 0.3414, 0.2375, 0.3414, 0.2375, 0.3414, 0.2375, 0.3414, 0.2375, 0.3414, 0.2375, 0.3414, 0.2375, 0.3414, 0.2375, 0.3414, 0.2375, 0.3414, 0.2375, 0.3414, 0.2375, 0.3414, 0.2375, 0.3414, 0.2375, 0.3414, 0.2375, 0.3414, 0.2375, 0.3414, 0.2375, 0.3414, 0.2375, 0.3414, 0.1583, 0.4627, 0.1583, 0.4627, 0.1583, 0.4627, 0.1583, 0.4627, 0.1583, 0.4627, 0.1583, 0.4627, 0.1583, 0.4627, 0.1583, 0.4627, 0.1583, 0.4627, 0.1583, 0.4627, 0.1583, 0.4627, 0.1583, 0.4627, 0.1583, 0.4627, 0.1583, 0.4627, 0.1583, 0.4627, 0.1583, 0.4627, 0.2375, 0.3414, 0.2375, 0.3414, 0.2375, 0.3414, 0.2375, 0.3414, 0.2375, 0.3414, 0.2375, 0.3414, 0.2375, 0.3414, 0.2375, 0.3414, 0.2375, 0.3414, 0.2375, 0.3414, 0.2375, 0.3414, 0.2375, 0.3414, 0.2375, 0.3414, 0.2375, 0.3414, 0.2375, 0.3414, 0.2375, 0.3414, 0.2042, 0.4764, 0.2042, 0.4764, 0.2042, 0.4764, 0.2042, 0.4764, 0.2042, 0.4764, 0.2042, 0.4764, 0.2042, 0.4764, 0.2042, 0.4764, 0.2042, 0.4764, 0.2042, 0.4764, 0.2042, 0.4764, 0.2042, 0.4764, 0.2042, 0.4764, 0.2042, 0.4764, 0.2042, 0.4764, 0.2042, 0.4764, 0.2042, 0.4764, 0.2042, 0.4764, 0.2042, 0.4764, 0.2042, 0.4764, 0.2375, 0.3414, 0.2375, 0.3414, 0.2375, 0.3414, 0.2375, 0.3414, 0.2375, 0.3414, 0.2375, 0.3414, 0.2375, 0.3414, 0.2375, 0.3414, 0.2375, 0.3414, 0.2375, 0.3414, 0.2375, 0.3414, 0.2375, 0.3414, 0.2375, 0.3414, 0.2375, 0.3414, 0.2375, 0.3414, 0.2375, 0.3414, 0.2375, 0.3414, 0.2375, 0.3414, 0.2375, 0.3414, 0.2375, 0.3414, 0.2375, 0.3414, 0.2375, 0.3414, 0.2375, 0.3414, 0.2375, 0.3414, 0.2375, 0.3414, 0.2375, 0.3414, 0.2375, 0.3414, 0.2375, 0.3414, 0.2375, 0.3414, 0.2375, 0.3414, 0.2375, 0.3414, 0.2375, 0.3414, 0.2375, 0.3414, 0.2375, 0.3414, 0.2375, 0.3414, 0.2375, 0.3414, 0.2375, 0.3414, 0.2375, 0.3414, 0.2375, 0.3414, 0.2375, 0.3414, 0.2375, 0.3414, 0.2375, 0.3414, 0.2375, 0.3414, 0.2375, 0.3414, 0.2375, 0.3414, 0.2375, 0.3414, 0.2375, 0.3414, 0.2375, 0.3414, 0.2375, 0.3414, 0.2375, 0.3414, 0.2375, 0.3414, 0.2375, 0.3414, 0.2375, 0.3414, 0.2375, 0.3414, 0.2375, 0.3414, 0.2375, 0.3414, 0.2375, 0.3414, 0.2375, 0.3414, 0.2375, 0.3414, 0.2375, 0.3414, 0.2375, 0.3414, 0.2375, 0.3414, 0.2375, 0.3414, 0.2375, 0.3414, 0.5646, 0.3152, 0.5646, 0.3152, 0.5646, 0.3152, 0.5646, 0.3152, 0.2375, 0.3414, 0.2375, 0.3414, 0.2375, 0.3414, 0.2375, 0.3414, 0.2375, 0.3414, 0.2375, 0.3414, 0.2375, 0.3414, 0.2375, 0.3414, 0.2375, 0.3414, 0.2375, 0.3414, 0.2375, 0.3414, 0.2375, 0.3414, 0.2375, 0.3414, 0.2375, 0.3414, 0.2375, 0.3414, 0.2375, 0.3414, 0.5646, 0.3152, 0.5646, 0.3152, 0.5646, 0.3152, 0.5646, 0.3152, 0.5646, 0.3152, 0.5646, 0.3152, 0.5646, 0.3152, 0.5646, 0.3152, 0.5646, 0.3152, 0.5646, 0.3152, 0.5646, 0.3152, 0.5646, 0.3152, 0.5646, 0.3152, 0.5646, 0.3152, 0.5646, 0.3152, 0.5646, 0.3152, 0.5646, 0.3152, 0.5646, 0.3152, 0.5646, 0.3152, 0.5646, 0.3152, 0.1583, 0.4514, 0.1583, 0.4514, 0.1583, 0.4514, 0.1583, 0.4514, 0.5646, 0.3152, 0.5646, 0.3152, 0.5646, 0.3152, 0.5646, 0.3152, 0.5646, 0.3152, 0.5646, 0.3152, 0.5646, 0.3152, 0.5646, 0.3152, 0.5646, 0.3152, 0.5646, 0.3152, 0.5646, 0.3152, 0.5646, 0.3152, 0.5646, 0.3152, 0.5646, 0.3152, 0.5646, 0.3152, 0.5646, 0.3152, 0.1583, 0.4627, 0.1583, 0.4627, 0.1583, 0.4627, 0.1583, 0.4627, 0.1583, 0.4627, 0.1583, 0.4627, 0.2375, 0.3414, 0.2375, 0.3414, 0.2375, 0.3414, 0.2375, 0.3414, 0.2375, 0.3414, 0.2375, 0.3414, 0.1583, 0.4627, 0.1583, 0.4627, 0.1583, 0.4627, 0.1583, 0.4627, 0.1583, 0.4627, 0.1583, 0.4627, 0.2375, 0.3414, 0.2375, 0.3414, 0.2375, 0.3414, 0.2375, 0.3414, 0.2375, 0.3414, 0.2375, 0.3414, 0.1583, 0.4627, 0.1583, 0.4627, 0.1583, 0.4627, 0.1583, 0.4627, 0.1583, 0.4627, 0.1583, 0.4627, 0.2375, 0.3414, 0.2375, 0.3414, 0.2375, 0.3414, 0.2375, 0.3414, 0.2375, 0.3414, 0.2375, 0.3414, 0.1583, 0.4627, 0.1583, 0.4627, 0.1583, 0.4627, 0.1583, 0.4627, 0.1583, 0.4627, 0.1583, 0.4627, 0.2375, 0.3414, 0.2375, 0.3414, 0.2375, 0.3414, 0.2375, 0.3414, 0.2375, 0.3414, 0.2375, 0.3414, 0.1583, 0.4627, 0.1583, 0.4627, 0.1583, 0.4627, 0.1583, 0.4627, 0.1583, 0.4627, 0.1583, 0.4627, 0.2375, 0.3414, 0.2375, 0.3414, 0.2375, 0.3414, 0.2375, 0.3414, 0.2375, 0.3414, 0.2375, 0.3414, 0.2375, 0.3414, 0.2375, 0.3414, 0.2375, 0.3414, 0.2375, 0.3414, 0.2375, 0.3414, 0.2375, 0.3414, 0.2375, 0.3414, 0.2375, 0.3414, 0.2375, 0.3414, 0.2375, 0.3414, 0.2375, 0.3414, 0.2375, 0.3414, 0.2375, 0.3414, 0.2375, 0.3414, 0.2375, 0.3414, 0.2375, 0.3414, 0.2375, 0.3414, 0.2375, 0.3414, 0.2375, 0.3414, 0.2375, 0.3414, 0.2375, 0.3414, 0.2375, 0.3414, 0.2375, 0.3414, 0.2375, 0.3414, 0.2375, 0.3414, 0.2375, 0.3414, 0.2375, 0.3414, 0.2375, 0.3414, 0.2375, 0.3414, 0.2375, 0.3414, 0.2375, 0.3414, 0.2375, 0.3414, 0.2375, 0.3414, 0.2375, 0.3414, 0.2375, 0.3414, 0.2375, 0.3414, 0.2375, 0.3414, 0.2375, 0.3414, 0.2375, 0.3414, 0.2375, 0.3414, 0.1583, 0.4627, 0.1583, 0.4627, 0.1583, 0.4627, 0.1583, 0.4627, 0.1583, 0.4627, 0.1583, 0.4627, 0.1583, 0.4627, 0.1583, 0.4627, 0.5083, 0.3114, 0.5083, 0.3114, 0.5083, 0.3114, 0.5083, 0.3114, 0.2375, 0.3414, 0.2375, 0.3414, 0.2375, 0.3414, 0.2375, 0.3414, 0.5083, 0.3114, 0.5083, 0.3114, 0.5083, 0.3114, 0.5083, 0.3114, 0.2375, 0.3414, 0.2375, 0.3414, 0.2375, 0.3414, 0.2375, 0.3414, 0.5083, 0.3114, 0.5083, 0.3114, 0.5083, 0.3114, 0.5083, 0.3114, 0.2375, 0.3414, 0.2375, 0.3414, 0.2375, 0.3414, 0.2375, 0.3414, 0.5083, 0.3114, 0.5083, 0.3114, 0.5083, 0.3114, 0.5083, 0.3114, 0.2375, 0.3414, 0.2375, 0.3414, 0.2375, 0.3414, 0.2375, 0.3414, 0.5083, 0.3114, 0.5083, 0.3114, 0.5083, 0.3114, 0.5083, 0.3114, 0.2375, 0.3414, 0.2375, 0.3414, 0.2375, 0.3414, 0.2375, 0.3414, 0.5083, 0.3114, 0.5083, 0.3114, 0.5083, 0.3114, 0.5083, 0.3114, 0.2375, 0.3414, 0.2375, 0.3414, 0.2375, 0.3414, 0.2375, 0.3414, 0.5083, 0.3114, 0.5083, 0.3114, 0.5083, 0.3114, 0.5083, 0.3114, 0.2375, 0.3414, 0.2375, 0.3414, 0.2375, 0.3414, 0.2375, 0.3414, 0.5083, 0.3114, 0.5083, 0.3114, 0.5083, 0.3114, 0.5083, 0.3114, 0.2375, 0.3414, 0.2375, 0.3414, 0.2375, 0.3414, 0.2375, 0.3414, 0.5083, 0.3114, 0.5083, 0.3114, 0.5083, 0.3114, 0.5083, 0.3114, 0.2375, 0.3414, 0.2375, 0.3414, 0.2375, 0.3414, 0.2375, 0.3414, 0.5083, 0.3114, 0.5083, 0.3114, 0.5083, 0.3114, 0.5083, 0.3114, 0.2375, 0.3414, 0.2375, 0.3414, 0.2375, 0.3414, 0.2375, 0.3414, 0.5083, 0.3114, 0.5083, 0.3114, 0.5083, 0.3114, 0.5083, 0.3114, 0.2375, 0.3414, 0.2375, 0.3414, 0.2375, 0.3414, 0.2375, 0.3414, 0.5083, 0.3114, 0.5083, 0.3114, 0.5083, 0.3114, 0.5083, 0.3114, 0.2375, 0.3414, 0.2375, 0.3414, 0.2375, 0.3414, 0.2375, 0.3414, 0.5083, 0.3114, 0.5083, 0.3114, 0.5083, 0.3114, 0.5083, 0.3114, 0.2375, 0.3414, 0.2375, 0.3414, 0.2375, 0.3414, 0.2375, 0.3414, 0.5083, 0.3114, 0.5083, 0.3114, 0.5083, 0.3114, 0.5083, 0.3114, 0.2375, 0.3414, 0.2375, 0.3414, 0.2375, 0.3414, 0.2375, 0.3414, 0.5083, 0.3114, 0.5083, 0.3114, 0.5083, 0.3114, 0.5083, 0.3114, 0.5083, 0.3114, 0.5083, 0.3114, 0.5083, 0.3114, 0.5083, 0.3114, 0.5083, 0.3114, 0.5083, 0.3114, 0.5083, 0.3114, 0.5083, 0.3114, 0.5083, 0.3114, 0.5083, 0.3114, 0.5083, 0.3114, 0.5083, 0.3114, 0.5083, 0.3114, 0.5083, 0.3114, 0.5083, 0.3114, 0.5083, 0.3114, 0.5083, 0.3114, 0.5083, 0.3114, 0.5083, 0.3114, 0.5083, 0.3114, 0.5083, 0.3114, 0.5083, 0.3114, 0.5083, 0.3114, 0.5083, 0.3114, 0.5083, 0.3114, 0.5083, 0.3114, 0.5083, 0.3114, 0.5083, 0.3114, 0.5083, 0.3114, 0.5083, 0.3114, 0.5083, 0.3114, 0.5083, 0.3114, 0.5083, 0.3114, 0.5083, 0.3114, 0.5083, 0.3114, 0.5083, 0.3114, 0.5083, 0.3114, 0.5083, 0.3114, 0.5083, 0.3114, 0.5083, 0.3114, 0.5083, 0.3114, 0.5083, 0.3114, 0.5083, 0.3114, 0.5083, 0.3114, 0.5083, 0.3114, 0.5083, 0.3114, 0.5083, 0.3114, 0.5083, 0.3114, 0.5083, 0.3114, 0.5083, 0.3114, 0.5083, 0.3114, 0.5083, 0.3114, 0.5083, 0.3114, 0.5083, 0.3114, 0.5083, 0.3114, 0.5083, 0.3114, 0.5083, 0.3114, 0.5083, 0.3114, 0.5083, 0.3114, 0.5083, 0.3114, 0.5083, 0.3114, 0.5083, 0.3114, 0.5083, 0.3114, 0.5083, 0.3114, 0.5083, 0.3114, 0.5083, 0.3114, 0.5083, 0.3114, 0.5083, 0.3114, 0.5083, 0.3114, 0.5083, 0.3114, 0.5083, 0.3114, 0.5083, 0.3114, 0.5083, 0.3114, 0.5083, 0.3114, 0.5083, 0.3114, 0.5083, 0.3114, 0.5083, 0.3114, 0.5083, 0.3114, 0.5083, 0.3114, 0.5083, 0.3114, 0.5083, 0.3114, 0.5083, 0.3114, 0.5083, 0.3114, 0.5083, 0.3114, 0.5083, 0.3114, 0.5083, 0.3114, 0.5083, 0.3114, 0.5083, 0.3114, 0.5083, 0.3114, 0.5083, 0.3114, 0.5083, 0.3114, 0.5083, 0.3114, 0.5083, 0.3114, 0.5083, 0.3114, 0.5083, 0.3114, 0.5083, 0.3114, 0.5083, 0.3114, 0.5083, 0.3114, 0.5083, 0.3114, 0.5083, 0.3114, 0.5083, 0.3114, 0.5083, 0.3114, 0.5083, 0.3114, 0.5083, 0.3114, 0.5083, 0.3114, 0.5083, 0.3114, 0.5083, 0.3114, 0.5083, 0.3114, 0.5083, 0.3114, 0.5083, 0.3114, 0.5083, 0.3114, 0.5083, 0.3114, 0.5083, 0.3114, 0.5083, 0.3114, 0.5083, 0.3114, 0.5083, 0.3114, 0.5083, 0.3114, 0.5083, 0.3114, 0.5083, 0.3114, 0.5083, 0.3114, 0.5083, 0.3114, 0.5083, 0.3114, 0.5083, 0.3114, 0.5083, 0.3114, 0.5083, 0.3114, 0.5083, 0.3114, 0.5083, 0.3114, 0.5083, 0.3114, 0.5083, 0.3114, 0.5083, 0.3114, 0.5083, 0.3114, 0.5083, 0.3114, 0.5083, 0.3114, 0.5083, 0.3114, 0.5083, 0.3114, 0.5083, 0.3114, 0.5083, 0.3114, 0.5083, 0.3114, 0.5083, 0.3114, 0.5083, 0.3114, 0.2375, 0.3414, 0.2375, 0.3414, 0.2375, 0.3414, 0.2375, 0.3414, 0.2375, 0.3414, 0.2375, 0.3414, 0.2375, 0.3414, 0.2375, 0.3414, 0.2375, 0.3414, 0.2375, 0.3414, 0.2375, 0.3414, 0.2375, 0.3414, 0.2375, 0.3414, 0.2375, 0.3414, 0.2375, 0.3414, 0.2375, 0.3414, 0.2375, 0.3414, 0.2375, 0.3414, 0.2375, 0.3414, 0.2375, 0.3414, 0.2375, 0.3414, 0.2375, 0.3414, 0.2375, 0.3414, 0.2375, 0.3414, 0.2375, 0.3414, 0.2375, 0.3414, 0.2375, 0.3414, 0.2375, 0.3414, 0.2375, 0.3414, 0.2375, 0.3414, 0.2375, 0.3414, 0.2375, 0.3414, 0.2375, 0.3414, 0.2375, 0.3414, 0.2375, 0.3414, 0.2375, 0.3414, 0.2375, 0.3414, 0.2375, 0.3414, 0.2375, 0.3414, 0.2375, 0.3414, 0.2375, 0.3414, 0.2375, 0.3414, 0.2375, 0.3414, 0.2375, 0.3414, 0.2375, 0.3414, 0.2375, 0.3414, 0.2375, 0.3414, 0.2375, 0.3414, 0.2375, 0.3414, 0.2375, 0.3414, 0.2375, 0.3414, 0.2375, 0.3414, 0.2375, 0.3414, 0.2375, 0.3414, 0.2375, 0.3414, 0.2375, 0.3414, 0.2375, 0.3414, 0.2375, 0.3414, 0.2375, 0.3414, 0.2375, 0.3414, 0.2375, 0.3414, 0.2375, 0.3414, 0.2375, 0.3414, 0.2375, 0.3414, 0.2375, 0.3414, 0.2375, 0.3414, 0.2375, 0.3414, 0.2375, 0.3414, 0.2375, 0.3414, 0.2375, 0.3414, 0.2375, 0.3414, 0.2375, 0.3414, 0.2375, 0.3414, 0.2375, 0.3414, 0.2375, 0.3414, 0.2375, 0.3414, 0.2375, 0.3414, 0.2375, 0.3414, 0.2375, 0.3414, 0.2375, 0.3414, 0.2042, 0.4764, 0.2042, 0.4764, 0.2042, 0.4764, 0.2042, 0.4764, 0.2042, 0.4764, 0.2042, 0.4764, 0.2042, 0.4764, 0.2042, 0.4764, 0.2042, 0.4764, 0.2042, 0.4764, 0.2042, 0.4764, 0.2042, 0.4764, 0.2042, 0.4764, 0.2042, 0.4764, 0.2042, 0.4764, 0.2042, 0.4764, 0.2042, 0.4764, 0.2042, 0.4764, 0.2042, 0.4764, 0.2042, 0.4764, 0.2042, 0.4764, 0.2042, 0.4764, 0.2042, 0.4764, 0.2042, 0.4764, 0.2042, 0.4764, 0.2042, 0.4764, 0.2042, 0.4764, 0.2042, 0.4764, 0.2042, 0.4764, 0.2042, 0.4764, 0.2042, 0.4764, 0.2042, 0.4764, 0.2042, 0.4764, 0.2042, 0.4764, 0.2042, 0.4764, 0.2042, 0.4764, 0.2042, 0.4764, 0.2042, 0.4764, 0.2042, 0.4764, 0.2042, 0.4764, 0.2042, 0.4764, 0.2042, 0.4764, 0.2042, 0.4764, 0.2042, 0.4764, 0.2042, 0.4764, 0.2042, 0.4764, 0.2042, 0.4764, 0.2042, 0.4764, 0.2042, 0.4764, 0.2042, 0.4764, 0.2042, 0.4764, 0.2042, 0.4764, 0.2042, 0.4764, 0.2042, 0.4764, 0.2042, 0.4764, 0.2042, 0.4764, 0.2042, 0.4764, 0.2042, 0.4764, 0.2042, 0.4764, 0.2042, 0.4764, 0.2042, 0.4764, 0.2042, 0.4764, 0.2042, 0.4764, 0.2042, 0.4764, 0.2042, 0.4764, 0.2042, 0.4764, 0.2042, 0.4764, 0.2042, 0.4764, 0.2042, 0.4764, 0.2042, 0.4764, 0.2042, 0.4764, 0.2042, 0.4764, 0.2042, 0.4764, 0.2042, 0.4764, 0.2042, 0.4764, 0.2042, 0.4764, 0.2042, 0.4764, 0.2042, 0.4764, 0.2042, 0.4764, 0.2042, 0.4764, 0.2042, 0.4764, 0.2042, 0.4764, 0.2042, 0.4764, 0.2042, 0.4764, 0.2042, 0.4764, 0.2042, 0.4764, 0.2042, 0.4764, 0.2042, 0.4764, 0.2042, 0.4764, 0.2042, 0.4764, 0.2042, 0.4764, 0.2042, 0.4764, 0.2042, 0.4764, 0.2042, 0.4764, 0.2042, 0.4764, 0.2042, 0.4764, 0.2042, 0.4764, 0.2042, 0.4764, 0.2042, 0.4764, 0.2042, 0.4764, 0.2042, 0.4764, 0.2042, 0.4764, 0.2042, 0.4764, 0.2042, 0.4764, 0.2042, 0.4764, 0.2042, 0.4764, 0.2042, 0.4764, 0.2042, 0.4764, 0.2042, 0.4764, 0.2042, 0.4764, 0.2042, 0.4764, 0.2042, 0.4764, 0.2042, 0.4764, 0.2042, 0.4764, 0.2042, 0.4764, 0.2042, 0.4764, 0.2042, 0.4764, 0.2042, 0.4764, 0.2042, 0.4764, 0.2042, 0.4764, 0.2042, 0.4764, 0.2042, 0.4764, 0.2042, 0.4764, 0.2042, 0.4764, 0.2042, 0.4764, 0.2042, 0.4764, 0.2042, 0.4764, 0.2042, 0.4764, 0.2042, 0.4764, 0.2042, 0.4764, 0.2042, 0.4764, 0.2042, 0.4764, 0.2042, 0.4764, 0.2042, 0.4764, 0.2042, 0.4764, 0.2042, 0.4764, 0.2042, 0.4764, 0.2042, 0.4764, 0.2042, 0.4764, 0.2042, 0.4764, 0.2042, 0.4764, 0.2042, 0.4764, 0.2042, 0.4764, 0.2042, 0.4764, 0.2042, 0.4764, 0.2042, 0.4764, 0.2042, 0.4764, 0.2042, 0.4764, 0.2042, 0.4764, 0.2042, 0.4764, 0.2042, 0.4764, 0.2042, 0.4764, 0.2042, 0.4764, 0.2042, 0.4764, 0.2042, 0.4764, 0.2042, 0.4764, 0.2042, 0.4764, 0.2042, 0.4764, 0.2042, 0.4764, 0.2042, 0.4764, 0.2042, 0.4764, 0.2042, 0.4764, 0.2042, 0.4764, 0.2042, 0.4764, 0.2042, 0.4764, 0.2042, 0.4764, 0.2042, 0.4764, 0.2042, 0.4764, 0.2042, 0.4764, 0.2042, 0.4764, 0.2042, 0.4764, 0.2042, 0.4764, 0.2042, 0.4764, 0.2042, 0.4764, 0.2042, 0.4764, 0.2042, 0.4764, 0.2042, 0.4764, 0.2042, 0.4764, 0.2042, 0.4764, 0.2042, 0.4764, 0.2042, 0.4764, 0.2042, 0.4764, 0.2042, 0.4764, 0.2042, 0.4764, 0.2042, 0.4764, 0.2042, 0.4764, 0.2042, 0.4764, 0.2042, 0.4764, 0.2042, 0.4764, 0.2042, 0.4764, 0.2042, 0.4764, 0.2042, 0.4764, 0.2042, 0.4764, 0.2042, 0.4764, 0.2042, 0.4764, 0.2042, 0.4764, 0.2042, 0.4764, 0.2042, 0.4764, 0.2042, 0.4764, 0.2042, 0.4764, 0.2042, 0.4764, 0.2042, 0.4764, 0.2042, 0.4764, 0.2042, 0.4764, 0.2042, 0.4764, 0.2042, 0.4764, 0.2042, 0.4764, 0.2042, 0.4764, 0.2042, 0.4764, 0.2042, 0.4764, 0.2042, 0.4764, 0.2042, 0.4764, 0.2042, 0.4764, 0.2042, 0.4764, 0.2042, 0.4764, 0.2042, 0.4764, 0.2042, 0.4764, 0.2042, 0.4764, 0.2042, 0.4764, 0.2042, 0.4764, 0.2042, 0.4764, 0.2042, 0.4764, 0.2042, 0.4764, 0.2042, 0.4764, 0.2042, 0.4764, 0.2042, 0.4764, 0.2042, 0.4764, 0.2042, 0.4764, 0.2042, 0.4764, 0.2042, 0.4764, 0.2042, 0.4764, 0.2042, 0.4764, 0.2042, 0.4764, 0.2042, 0.4764, 0.2042, 0.4764, 0.2042, 0.4764, 0.2042, 0.4764, 0.2042, 0.4764, 0.2042, 0.4764, 0.2042, 0.4764, 0.2042, 0.4764, 0.2042, 0.4764, 0.2042, 0.4764, 0.2042, 0.4764, 0.2042, 0.4764, 0.2042, 0.4764, 0.2042, 0.4764, 0.2042, 0.4764, 0.2042, 0.4764, 0.2042, 0.4764, 0.2042, 0.4764, 0.2042, 0.4764, 0.2042, 0.4764, 0.2042, 0.4764, 0.2042, 0.4764, 0.2042, 0.4764, 0.2042, 0.4764, 0.2042, 0.4764, 0.2042, 0.4764, 0.2042, 0.4764, 0.2042, 0.4764, 0.2042, 0.4764, 0.2042, 0.4764, 0.2042, 0.4764, 0.2042, 0.4764, 0.2042, 0.4764, 0.2042, 0.4764, 0.2042, 0.4764, 0.2042, 0.4764, 0.2042, 0.4764, 0.2042, 0.4764, 0.2042, 0.4764, 0.2042, 0.4764, 0.2042, 0.4764, 0.2042, 0.4764, 0.2042, 0.4764, 0.2042, 0.4764, 0.2042, 0.4764, 0.2042, 0.4764, 0.2042, 0.4764, 0.2042, 0.4764, 0.2042, 0.4764, 0.2042, 0.4764, 0.2042, 0.4764, 0.2042, 0.4764, 0.2042, 0.4764, 0.2042, 0.4764, 0.2042, 0.4764, 0.2042, 0.4764, 0.2042, 0.4764, 0.2042, 0.4764, 0.2042, 0.4764, 0.2042, 0.4764, 0.2042, 0.4764, 0.2042, 0.4764, 0.2042, 0.4764, 0.2375, 0.3414, 0.2375, 0.3414, 0.2375, 0.3414, 0.2375, 0.3414, 0.2375, 0.3414, 0.2375, 0.3414, 0.2375, 0.3414, 0.2375, 0.3414, 0.2375, 0.3414, 0.2375, 0.3414, 0.2375, 0.3414, 0.2375, 0.3414, 0.2375, 0.3414, 0.2375, 0.3414, 0.2375, 0.3414, 0.2375, 0.3414, 0.5646, 0.3152, 0.5646, 0.3152, 0.5646, 0.3152, 0.5646, 0.3152, 0.5646, 0.3152, 0.5646, 0.3152, 0.5646, 0.3152, 0.5646, 0.3152, 0.5646, 0.3152, 0.5646, 0.3152, 0.5646, 0.3152, 0.5646, 0.3152, 0.5646, 0.3152, 0.5646, 0.3152, 0.5646, 0.3152, 0.5646, 0.3152, 0.2375, 0.3414, 0.2375, 0.3414, 0.2375, 0.3414, 0.2375, 0.3414, 0.2375, 0.3414, 0.2375, 0.3414, 0.2375, 0.3414, 0.2375, 0.3414, 0.2375, 0.3414, 0.2375, 0.3414, 0.2375, 0.3414, 0.2375, 0.3414, 0.2375, 0.3414, 0.2375, 0.3414, 0.2375, 0.3414, 0.2375, 0.3414, 0.2375, 0.3414, 0.2375, 0.3414, 0.2375, 0.3414, 0.2375, 0.3414, 0.1813, 0.4702, 0.1813, 0.4702, 0.1813, 0.4702, 0.1813, 0.4702, 0.2375, 0.3414, 0.2375, 0.3414, 0.2375, 0.3414, 0.2375, 0.3414, 0.1813, 0.4702, 0.1813, 0.4702, 0.1813, 0.4702, 0.1813, 0.4702, 0.2375, 0.3414, 0.2375, 0.3414, 0.2375, 0.3414, 0.2375, 0.3414, 0.2375, 0.3414, 0.2375, 0.3414, 0.2375, 0.3414, 0.2375, 0.3414, 0.1583, 0.4627, 0.1583, 0.4627, 0.1583, 0.4627, 0.1583, 0.4627, 0.1583, 0.4627, 0.1583, 0.4627, 0.1583, 0.4627, 0.1583, 0.4627, 0.2042, 0.4764, 0.2042, 0.4764, 0.2042, 0.4764, 0.2042, 0.4764, 0.2042, 0.4764, 0.2042, 0.4764, 0.2042, 0.4764, 0.2042, 0.4764, 0.2042, 0.4764, 0.2042, 0.4764, 0.2042, 0.4764, 0.2042, 0.4764, 0.2042, 0.4764, 0.2042, 0.4764, 0.2042, 0.4764, 0.2042, 0.4764, 0.2042, 0.4764, 0.2042, 0.4764, 0.2042, 0.4764, 0.2042, 0.4764, 0.2042, 0.4764, 0.2042, 0.4764, 0.2042, 0.4764, 0.2042, 0.4764, 0.2042, 0.4764, 0.2042, 0.4764, 0.2042, 0.4764, 0.2042, 0.4764, 0.2042, 0.4764, 0.2042, 0.4764, 0.2042, 0.4764, 0.2042, 0.4764, 0.2042, 0.4764, 0.2042, 0.4764, 0.2042, 0.4764, 0.2042, 0.4764, 0.2042, 0.4764, 0.2042, 0.4764, 0.2042, 0.4764, 0.2042, 0.4764, 0.2042, 0.4764, 0.2042, 0.4764, 0.2042, 0.4764, 0.2042, 0.4764, 0.2042, 0.4764, 0.2042, 0.4764, 0.2042, 0.4764, 0.2042, 0.4764, 0.2375, 0.3414, 0.2375, 0.3414, 0.2375, 0.3414, 0.2375, 0.3414, 0.2375, 0.3414, 0.2375, 0.3414, 0.2375, 0.3414, 0.2375, 0.3414, 0.2375, 0.3414, 0.2375, 0.3414, 0.2375, 0.3414, 0.2375, 0.3414, 0.2375, 0.3414, 0.2375, 0.3414, 0.2375, 0.3414, 0.2375, 0.3414, 0.5646, 0.3152, 0.5646, 0.3152, 0.5646, 0.3152, 0.5646, 0.3152, 0.5646, 0.3152, 0.5646, 0.3152, 0.5646, 0.3152, 0.5646, 0.3152, 0.5646, 0.3152, 0.5646, 0.3152, 0.5646, 0.3152, 0.5646, 0.3152, 0.5646, 0.3152, 0.5646, 0.3152, 0.5646, 0.3152, 0.5646, 0.3152, 0.2375, 0.3414, 0.2375, 0.3414, 0.2375, 0.3414, 0.2375, 0.3414, 0.2375, 0.3414, 0.2375, 0.3414, 0.2375, 0.3414, 0.2375, 0.3414, 0.2375, 0.3414, 0.2375, 0.3414, 0.2375, 0.3414, 0.2375, 0.3414, 0.2375, 0.3414, 0.2375, 0.3414, 0.2375, 0.3414, 0.2375, 0.3414, 0.2375, 0.3414, 0.2375, 0.3414, 0.2375, 0.3414, 0.2375, 0.3414, 0.1813, 0.4702, 0.1813, 0.4702, 0.1813, 0.4702, 0.1813, 0.4702, 0.2375, 0.3414, 0.2375, 0.3414, 0.2375, 0.3414, 0.2375, 0.3414, 0.1813, 0.4702, 0.1813, 0.4702, 0.1813, 0.4702, 0.1813, 0.4702, 0.2042, 0.4764, 0.2042, 0.4764, 0.2042, 0.4764, 0.2042, 0.4764, 0.2042, 0.4764, 0.2042, 0.4764, 0.2042, 0.4764, 0.2042, 0.4764, 0.2375, 0.3414, 0.2375, 0.3414, 0.2375, 0.3414, 0.2375, 0.3414, 0.2375, 0.3414, 0.2375, 0.3414, 0.2375, 0.3414, 0.2375, 0.3414, 0.1583, 0.4627, 0.1583, 0.4627, 0.1583, 0.4627, 0.1583, 0.4627, 0.1583, 0.4627, 0.1583, 0.4627, 0.1583, 0.4627, 0.1583, 0.4627, 0.2042, 0.4764, 0.2042, 0.4764, 0.2042, 0.4764, 0.2042, 0.4764, 0.2042, 0.4764, 0.2042, 0.4764, 0.2042, 0.4764, 0.2042, 0.4764, 0.2042, 0.4764, 0.2042, 0.4764, 0.2042, 0.4764, 0.2042, 0.4764, 0.2042, 0.4764, 0.2042, 0.4764, 0.2042, 0.4764, 0.2042, 0.4764, 0.2042, 0.4764, 0.2042, 0.4764, 0.2042, 0.4764, 0.2042, 0.4764, 0.2042, 0.4764, 0.2042, 0.4764, 0.2042, 0.4764, 0.2042, 0.4764, 0.2042, 0.4764, 0.2042, 0.4764, 0.2042, 0.4764, 0.2042, 0.4764, 0.2042, 0.4764, 0.2042, 0.4764, 0.2042, 0.4764, 0.2042, 0.4764, 0.2042, 0.4764, 0.2042, 0.4764, 0.2042, 0.4764, 0.2042, 0.4764, 0.2042, 0.4764, 0.2042, 0.4764, 0.2042, 0.4764, 0.2042, 0.4764, 0.2042, 0.4764, 0.2042, 0.4764, 0.2042, 0.4764, 0.2042, 0.4764, 0.2042, 0.4764, 0.2042, 0.4764, 0.2042, 0.4764, 0.2042, 0.4764, 0.2042, 0.4764, 0.2042, 0.4764, 0.2042, 0.4764, 0.2042, 0.4764, 0.2042, 0.4764, 0.2042, 0.4764, 0.2042, 0.4764, 0.2042, 0.4764, 0.2375, 0.3414, 0.2375, 0.3414, 0.2375, 0.3414, 0.2375, 0.3414, 0.2375, 0.3414, 0.2375, 0.3414, 0.2375, 0.3414, 0.2375, 0.3414, 0.2375, 0.3414, 0.2375, 0.3414, 0.2375, 0.3414, 0.2375, 0.3414, 0.2375, 0.3414, 0.2375, 0.3414, 0.2375, 0.3414, 0.2375, 0.3414, 0.5646, 0.3152, 0.5646, 0.3152, 0.5646, 0.3152, 0.5646, 0.3152, 0.5646, 0.3152, 0.5646, 0.3152, 0.5646, 0.3152, 0.5646, 0.3152, 0.5646, 0.3152, 0.5646, 0.3152, 0.5646, 0.3152, 0.5646, 0.3152, 0.5646, 0.3152, 0.5646, 0.3152, 0.5646, 0.3152, 0.5646, 0.3152, 0.2375, 0.3414, 0.2375, 0.3414, 0.2375, 0.3414, 0.2375, 0.3414, 0.2375, 0.3414, 0.2375, 0.3414, 0.2375, 0.3414, 0.2375, 0.3414, 0.2375, 0.3414, 0.2375, 0.3414, 0.2375, 0.3414, 0.2375, 0.3414, 0.2375, 0.3414, 0.2375, 0.3414, 0.2375, 0.3414, 0.2375, 0.3414, 0.2375, 0.3414, 0.2375, 0.3414, 0.2375, 0.3414, 0.2375, 0.3414, 0.1813, 0.4702, 0.1813, 0.4702, 0.1813, 0.4702, 0.1813, 0.4702, 0.2375, 0.3414, 0.2375, 0.3414, 0.2375, 0.3414, 0.2375, 0.3414, 0.1813, 0.4702, 0.1813, 0.4702, 0.1813, 0.4702, 0.1813, 0.4702, 0.2375, 0.3414, 0.2375, 0.3414, 0.2375, 0.3414, 0.2375, 0.3414, 0.2375, 0.3414, 0.2375, 0.3414, 0.2375, 0.3414, 0.2375, 0.3414, 0.1583, 0.4627, 0.1583, 0.4627, 0.1583, 0.4627, 0.1583, 0.4627, 0.1583, 0.4627, 0.1583, 0.4627, 0.1583, 0.4627, 0.1583, 0.4627, 0.2042, 0.4764, 0.2042, 0.4764, 0.2042, 0.4764, 0.2042, 0.4764, 0.2042, 0.4764, 0.2042, 0.4764, 0.2042, 0.4764, 0.2042, 0.4764, 0.2042, 0.4764, 0.2042, 0.4764, 0.2042, 0.4764, 0.2042, 0.4764, 0.2042, 0.4764, 0.2042, 0.4764, 0.2042, 0.4764, 0.2042, 0.4764, 0.2042, 0.4764, 0.2042, 0.4764, 0.2042, 0.4764, 0.2042, 0.4764, 0.2042, 0.4764, 0.2042, 0.4764, 0.2042, 0.4764, 0.2042, 0.4764, 0.2042, 0.4764, 0.2042, 0.4764, 0.2042, 0.4764, 0.2042, 0.4764, 0.2042, 0.4764, 0.2042, 0.4764, 0.2042, 0.4764, 0.2042, 0.4764, 0.2042, 0.4764, 0.2042, 0.4764, 0.2042, 0.4764, 0.2042, 0.4764, 0.2042, 0.4764, 0.2042, 0.4764, 0.2042, 0.4764, 0.2042, 0.4764, 0.2042, 0.4764, 0.2042, 0.4764, 0.2042, 0.4764, 0.2042, 0.4764, 0.2042, 0.4764, 0.2042, 0.4764, 0.2042, 0.4764, 0.2042, 0.4764, 0.2375, 0.3414, 0.2375, 0.3414, 0.2375, 0.3414, 0.2375, 0.3414, 0.2375, 0.3414, 0.2375, 0.3414, 0.2375, 0.3414, 0.2375, 0.3414, 0.2375, 0.3414, 0.2375, 0.3414, 0.2375, 0.3414, 0.2375, 0.3414, 0.2375, 0.3414, 0.2375, 0.3414, 0.2375, 0.3414, 0.2375, 0.3414, 0.5646, 0.3152, 0.5646, 0.3152, 0.5646, 0.3152, 0.5646, 0.3152, 0.5646, 0.3152, 0.5646, 0.3152, 0.5646, 0.3152, 0.5646, 0.3152, 0.5646, 0.3152, 0.5646, 0.3152, 0.5646, 0.3152, 0.5646, 0.3152, 0.5646, 0.3152, 0.5646, 0.3152, 0.5646, 0.3152, 0.5646, 0.3152, 0.2375, 0.3414, 0.2375, 0.3414, 0.2375, 0.3414, 0.2375, 0.3414, 0.2375, 0.3414, 0.2375, 0.3414, 0.2375, 0.3414, 0.2375, 0.3414, 0.2375, 0.3414, 0.2375, 0.3414, 0.2375, 0.3414, 0.2375, 0.3414, 0.2375, 0.3414, 0.2375, 0.3414, 0.2375, 0.3414, 0.2375, 0.3414, 0.2375, 0.3414, 0.2375, 0.3414, 0.2375, 0.3414, 0.2375, 0.3414, 0.2375, 0.3414, 0.2375, 0.3414, 0.2375, 0.3414, 0.2375, 0.3414, 0.2375, 0.3414, 0.2375, 0.3414, 0.2375, 0.3414, 0.2375, 0.3414, 0.2375, 0.3414, 0.1813, 0.4702, 0.1813, 0.4702, 0.1813, 0.4702, 0.1813, 0.4702, 0.2042, 0.4764, 0.2042, 0.4764, 0.2042, 0.4764, 0.2042, 0.4764, 0.2042, 0.4764, 0.2042, 0.4764, 0.2042, 0.4764, 0.2042, 0.4764, 0.1583, 0.4627, 0.1583, 0.4627, 0.1583, 0.4627, 0.1583, 0.4627, 0.1583, 0.4627, 0.1583, 0.4627, 0.1583, 0.4627, 0.1583, 0.4627, 0.2375, 0.3414, 0.2375, 0.3414, 0.2375, 0.3414, 0.2375, 0.3414, 0.2375, 0.3414, 0.2375, 0.3414, 0.2375, 0.3414, 0.2375, 0.3414, 0.2042, 0.4764, 0.2042, 0.4764, 0.2042, 0.4764, 0.2042, 0.4764, 0.2042, 0.4764, 0.2042, 0.4764, 0.2042, 0.4764, 0.2042, 0.4764, 0.2042, 0.4764, 0.2042, 0.4764, 0.2042, 0.4764, 0.2042, 0.4764, 0.2042, 0.4764, 0.2042, 0.4764, 0.2042, 0.4764, 0.2042, 0.4764, 0.2042, 0.4764, 0.2042, 0.4764, 0.2042, 0.4764, 0.2042, 0.4764, 0.2042, 0.4764, 0.2042, 0.4764, 0.2042, 0.4764, 0.2042, 0.4764, 0.2042, 0.4764, 0.2042, 0.4764, 0.2042, 0.4764, 0.2042, 0.4764, 0.2042, 0.4764, 0.2042, 0.4764, 0.2042, 0.4764, 0.2042, 0.4764, 0.2042, 0.4764, 0.2042, 0.4764, 0.2042, 0.4764, 0.2042, 0.4764, 0.2042, 0.4764, 0.2042, 0.4764, 0.2042, 0.4764, 0.2042, 0.4764, 0.2042, 0.4764, 0.2042, 0.4764, 0.2042, 0.4764, 0.2042, 0.4764, 0.2042, 0.4764, 0.2042, 0.4764, 0.2042, 0.4764, 0.2042, 0.4764, 0.2375, 0.3414, 0.2375, 0.3414, 0.2375, 0.3414, 0.2375, 0.3414, 0.2375, 0.3414, 0.2375, 0.3414, 0.2375, 0.3414, 0.2375, 0.3414, 0.2375, 0.3414, 0.2375, 0.3414, 0.2375, 0.3414, 0.2375, 0.3414, 0.2375, 0.3414, 0.2375, 0.3414, 0.2375, 0.3414, 0.2375, 0.3414, 0.5646, 0.3152, 0.5646, 0.3152, 0.5646, 0.3152, 0.5646, 0.3152, 0.5646, 0.3152, 0.5646, 0.3152, 0.5646, 0.3152, 0.5646, 0.3152, 0.2375, 0.3414, 0.2375, 0.3414, 0.2375, 0.3414, 0.2375, 0.3414, 0.2375, 0.3414, 0.2375, 0.3414, 0.2375, 0.3414, 0.2375, 0.3414, 0.5646, 0.3152, 0.5646, 0.3152, 0.5646, 0.3152, 0.5646, 0.3152, 0.5646, 0.3152, 0.5646, 0.3152, 0.5646, 0.3152, 0.5646, 0.3152, 0.2375, 0.3414, 0.2375, 0.3414, 0.2375, 0.3414, 0.2375, 0.3414, 0.2375, 0.3414, 0.2375, 0.3414, 0.2375, 0.3414, 0.2375, 0.3414, 0.2375, 0.3414, 0.2375, 0.3414, 0.2375, 0.3414, 0.2375, 0.3414, 0.1813, 0.4702, 0.1813, 0.4702, 0.1813, 0.4702, 0.1813, 0.4702, 0.2375, 0.3414, 0.2375, 0.3414, 0.2375, 0.3414, 0.2375, 0.3414, 0.2375, 0.3414, 0.2375, 0.3414, 0.2375, 0.3414, 0.2375, 0.3414, 0.2375, 0.3414, 0.2042, 0.4764, 0.2042, 0.4764, 0.2042, 0.4764, 0.2042, 0.4764, 0.2042, 0.4764, 0.2042, 0.4764, 0.2042, 0.4764, 0.2042, 0.4764, 0.2375, 0.3414, 0.2375, 0.3414, 0.2375, 0.3414, 0.2375, 0.3414, 0.2375, 0.3414, 0.2375, 0.3414, 0.2375, 0.3414, 0.2375, 0.3414, 0.1583, 0.4627, 0.1583, 0.4627, 0.1583, 0.4627, 0.1583, 0.4627, 0.1583, 0.4627, 0.1583, 0.4627, 0.1583, 0.4627, 0.1583, 0.4627, 0.1813, 0.4702, 0.1813, 0.4702, 0.1813, 0.4702, 0.1813, 0.4702, 0.2375, 0.3414, 0.2375, 0.3414, 0.2375, 0.3414, 0.2375, 0.3414, 0.2375, 0.3414, 0.2375, 0.3414, 0.2375, 0.3414, 0.2375, 0.3414, 0.2375, 0.3414, 0.2375, 0.3414, 0.2375, 0.3414, 0.2375, 0.3414, 0.1813, 0.4702, 0.1813, 0.4702, 0.1813, 0.4702, 0.1813, 0.4702, 0.1813, 0.4702, 0.1813, 0.4702, 0.1813, 0.4702, 0.1813, 0.4702, 0.1813, 0.4702, 0.1813, 0.4702, 0.1813, 0.4702, 0.1813, 0.4702, 0.2375, 0.3414, 0.2375, 0.3414, 0.2375, 0.3414, 0.2375, 0.3414, 0.2375, 0.3414, 0.2375, 0.3414, 0.2375, 0.3414, 0.2375, 0.3414, 0.2375, 0.3414, 0.2375, 0.3414, 0.2375, 0.3414, 0.2375, 0.3414, 0.2375, 0.3414, 0.2375, 0.3414, 0.2375, 0.3414, 0.2375, 0.3414, 0.2375, 0.3414, 0.2375, 0.3414, 0.1813, 0.4702, 0.1813, 0.4702, 0.1813, 0.4702, 0.1813, 0.4702, 0.1813, 0.4702, 0.1813, 0.4702, 0.1813, 0.4702, 0.1813, 0.4702, 0.2375, 0.3414, 0.2375, 0.3414, 0.2375, 0.3414, 0.2375, 0.3414, 0.2375, 0.3414, 0.2375, 0.3414, 0.2375, 0.3414, 0.2375, 0.3414, 0.2375, 0.3414, 0.2375, 0.3414, 0.2375, 0.3414, 0.2375, 0.3414, 0.2375, 0.3414, 0.2375, 0.3414, 0.2375, 0.3414, 0.2375, 0.3414, 0.2375, 0.3414, 0.2375, 0.3414, 0.1813, 0.4702, 0.1813, 0.4702, 0.1813, 0.4702, 0.1813, 0.4702, 0.1813, 0.4702, 0.1813, 0.4702, 0.1813, 0.4702, 0.1813, 0.4702, 0.2375, 0.3414, 0.2375, 0.3414, 0.2375, 0.3414, 0.2375, 0.3414, 0.2375, 0.3414, 0.2375, 0.3414, 0.2375, 0.3414, 0.2375, 0.3414, 0.2375, 0.3414, 0.2375, 0.3414, 0.2375, 0.3414, 0.2375, 0.3414, 0.2375, 0.3414, 0.2375, 0.3414, 0.2375, 0.3414, 0.2375, 0.3414, 0.2375, 0.3414, 0.2375, 0.3414, 0.1813, 0.4702, 0.1813, 0.4702, 0.1813, 0.4702, 0.1813, 0.4702, 0.1813, 0.4702, 0.1813, 0.4702, 0.1813, 0.4702, 0.1813, 0.4702, 0.2375, 0.3414, 0.2375, 0.3414, 0.2375, 0.3414, 0.2375, 0.3414, 0.2375, 0.3414, 0.2375, 0.3414, 0.2375, 0.3414, 0.2375, 0.3414, 0.2375, 0.3414, 0.2375, 0.3414, 0.2375, 0.3414, 0.2375, 0.3414, 0.2375, 0.3414, 0.2375, 0.3414, 0.2375, 0.3414, 0.2375, 0.3414, 0.2375, 0.3414, 0.2375, 0.3414, 0.1813, 0.4702, 0.1813, 0.4702, 0.1813, 0.4702, 0.1813, 0.4702, 0.1813, 0.4702, 0.1813, 0.4702, 0.1813, 0.4702, 0.1813, 0.4702, 0.1813, 0.4702, 0.1813, 0.4702, 0.1813, 0.4702, 0.1813, 0.4702, 0.1813, 0.4702, 0.1813, 0.4702, 0.1813, 0.4702, 0.1813, 0.4702, 0.1813, 0.4702, 0.1813, 0.4702, 0.1813, 0.4702, 0.1813, 0.4702, 0.1813, 0.4702, 0.1813, 0.4702, 0.1813, 0.4702, 0.1813, 0.4702, 0.1813, 0.4702, 0.1813, 0.4702, 0.1813, 0.4702, 0.1813, 0.4702, 0.1813, 0.4702, 0.1813, 0.4702, 0.1813, 0.4702, 0.1813, 0.4702, 0.1813, 0.4702, 0.1813, 0.4702, 0.1813, 0.4702, 0.1813, 0.4702, 0.1813, 0.4702, 0.1813, 0.4702, 0.1813, 0.4702, 0.1813, 0.4702, 0.1813, 0.4702, 0.1813, 0.4702, 0.1813, 0.4702, 0.1813, 0.4702, 0.1813, 0.4702, 0.1813, 0.4702, 0.2375, 0.3414, 0.2375, 0.3414, 0.2375, 0.3414, 0.2375, 0.3414, 0.2375, 0.3414, 0.1813, 0.4702, 0.1813, 0.4702, 0.1813, 0.4702, 0.1813, 0.4702, 0.1813, 0.4702, 0.1813, 0.4702, 0.1813, 0.4702, 0.1813, 0.4702, 0.2375, 0.3414, 0.2375, 0.3414, 0.2375, 0.3414, 0.2375, 0.3414, 0.2375, 0.3414, 0.1813, 0.4702, 0.1813, 0.4702, 0.1813, 0.4702, 0.1813, 0.4702, 0.2375, 0.3414, 0.2375, 0.3414, 0.2375, 0.3414, 0.2375, 0.3414, 0.2375, 0.3414, 0.2375, 0.3414, 0.2375, 0.3414, 0.2375, 0.3414, 0.2375, 0.3414, 0.2375, 0.3414, 0.1813, 0.4702, 0.1813, 0.4702, 0.1813, 0.4702, 0.1813, 0.4702, 0.2375, 0.3414, 0.2375, 0.3414, 0.2375, 0.3414, 0.2375, 0.3414, 0.2375, 0.3414, 0.1813, 0.4702, 0.1813, 0.4702, 0.1813, 0.4702, 0.1813, 0.4702, 0.1813, 0.4702, 0.1813, 0.4702, 0.1813, 0.4702, 0.1813, 0.4702, 0.1813, 0.4702, 0.1813, 0.4702, 0.1813, 0.4702, 0.1813, 0.4702, 0.1813, 0.4702, 0.1813, 0.4702, 0.1813, 0.4702, 0.1813, 0.4702, 0.1813, 0.4702, 0.1813, 0.4702, 0.1813, 0.4702, 0.1813, 0.4702, 0.1813, 0.4702, 0.1813, 0.4702, 0.1813, 0.4702, 0.1813, 0.4702, 0.2375, 0.3414, 0.2375, 0.3414, 0.2375, 0.3414, 0.2375, 0.3414, 0.2375, 0.3414, 0.1813, 0.4702, 0.1813, 0.4702, 0.1813, 0.4702, 0.1813, 0.4702, 0.2375, 0.3414, 0.2375, 0.3414, 0.2375, 0.3414, 0.2375, 0.3414, 0.2375, 0.3414, 0.2375, 0.3414, 0.2375, 0.3414, 0.2375, 0.3414, 0.2375, 0.3414, 0.2375, 0.3414, 0.1813, 0.4702, 0.1813, 0.4702, 0.1813, 0.4702, 0.1813, 0.4702, 0.1813, 0.4702, 0.1813, 0.4702, 0.1813, 0.4702, 0.1813, 0.4702, 0.1813, 0.4702, 0.1813, 0.4702, 0.1813, 0.4702, 0.1813, 0.4702, 0.1813, 0.4702, 0.1813, 0.4702, 0.1813, 0.4702, 0.1813, 0.4702, 0.1813, 0.4702, 0.1813, 0.4702, 0.1813, 0.4702, 0.1813, 0.4702, 0.1813, 0.4702, 0.1813, 0.4702, 0.1813, 0.4702, 0.1813, 0.4702, 0.1813, 0.4702, 0.1813, 0.4702, 0.1813, 0.4702, 0.1813, 0.4702, 0.1813, 0.4702, 0.1813, 0.4702, 0.1813, 0.4702, 0.1813, 0.4702, 0.1813, 0.4702, 0.1813, 0.4702, 0.1813, 0.4702, 0.1813, 0.4702, 0.1813, 0.4702, 0.1813, 0.4702, 0.1813, 0.4702, 0.1813, 0.4702, 0.1813, 0.4702, 0.1813, 0.4702, 0.1813, 0.4702, 0.1813, 0.4702, 0.1813, 0.4702, 0.1813, 0.4702, 0.1813, 0.4702, 0.1813, 0.4702, 0.1813, 0.4702, 0.1813, 0.4702, 0.1813, 0.4702, 0.1813, 0.4702, 0.1813, 0.4702, 0.1813, 0.4702, 0.1813, 0.4702, 0.1813, 0.4702, 0.1813, 0.4702, 0.1813, 0.4702, 0.1813, 0.4702, 0.1813, 0.4702, 0.1813, 0.4702, 0.1813, 0.4702, 0.1813, 0.4702, 0.1813, 0.4702, 0.1813, 0.4702, 0.1813, 0.4702, 0.1813, 0.4702, 0.1813, 0.4702, 0.1813, 0.4702, 0.1813, 0.4702, 0.1813, 0.4702, 0.1813, 0.4702, 0.1813, 0.4702, 0.1813, 0.4702, 0.1813, 0.4702, 0.1813, 0.4702, 0.1813, 0.4702, 0.1813, 0.4702, 0.1813, 0.4702, 0.1813, 0.4702, 0.1813, 0.4702, 0.1813, 0.4702, 0.1813, 0.4702, 0.1813, 0.4702, 0.1813, 0.4702, 0.1813, 0.4702, 0.1813, 0.4702, 0.1813, 0.4702, 0.1583, 0.4514, 0.1583, 0.4514, 0.1583, 0.4514, 0.1583, 0.4514, 0.1583, 0.4514, 0.1583, 0.4514, 0.1583, 0.4514, 0.1583, 0.4514, 0.1583, 0.4514, 0.1583, 0.4514, 0.1583, 0.4514, 0.1583, 0.4514, 0.1583, 0.4514, 0.1583, 0.4514, 0.1583, 0.4514, 0.1583, 0.4514, 0.1583, 0.4514, 0.1583, 0.4514, 0.1583, 0.4514, 0.1583, 0.4514, 0.1583, 0.4514, 0.1583, 0.4514, 0.1583, 0.4514, 0.1583, 0.4514, 0.1583, 0.4514, 0.1583, 0.4514, 0.1583, 0.4514, 0.1583, 0.4514, 0.1583, 0.4514, 0.1583, 0.4514, 0.1583, 0.4514, 0.1583, 0.4514, 0.1583, 0.4514, 0.1583, 0.4514, 0.1583, 0.4514, 0.1583, 0.4514, 0.1583, 0.4514, 0.1583, 0.4514, 0.1583, 0.4514, 0.1583, 0.4514, 0.1583, 0.4514, 0.1583, 0.4514, 0.1583, 0.4514, 0.1583, 0.4514, 0.1583, 0.4514, 0.1583, 0.4514, 0.1583, 0.4514, 0.1583, 0.4514, 0.1583, 0.4514, 0.1583, 0.4514, 0.1583, 0.4514, 0.1583, 0.4514, 0.1583, 0.4514, 0.1583, 0.4514, 0.1583, 0.4514, 0.1583, 0.4514, 0.1583, 0.4514, 0.1583, 0.4514, 0.1583, 0.4514, 0.1583, 0.4514, 0.2375, 0.3414, 0.2375, 0.3414, 0.2375, 0.3414, 0.2375, 0.3414, 0.2375, 0.3414, 0.2375, 0.3414, 0.2375, 0.3414, 0.2375, 0.3414, 0.2375, 0.3414, 0.2375, 0.3414, 0.2375, 0.3414, 0.2375, 0.3414, 0.2375, 0.3414, 0.2375, 0.3414, 0.2375, 0.3414, 0.1583, 0.4514, 0.1583, 0.4514, 0.1583, 0.4514, 0.1583, 0.4514, 0.1583, 0.4514, 0.1583, 0.4514, 0.1583, 0.4514, 0.1583, 0.4514, 0.1583, 0.4514, 0.1583, 0.4514, 0.1583, 0.4514, 0.1583, 0.4514, 0.1583, 0.4514, 0.1583, 0.4514, 0.1583, 0.4514, 0.1583, 0.4514, 0.1583, 0.4514, 0.1583, 0.4514, 0.1583, 0.4514, 0.1583, 0.4514, 0.1583, 0.4514, 0.1583, 0.4514, 0.1583, 0.4514, 0.1583, 0.4514, 0.1583, 0.4514, 0.1583, 0.4514, 0.1583, 0.4514, 0.1583, 0.4514, 0.1583, 0.4514, 0.1583, 0.4514, 0.1583, 0.4514, 0.1583, 0.4514, 0.1583, 0.4514, 0.1583, 0.4514, 0.1583, 0.4514, 0.1583, 0.4514, 0.1583, 0.4514, 0.1583, 0.4514, 0.1583, 0.4514, 0.1583, 0.4514, 0.1583, 0.4514, 0.1583, 0.4514, 0.1583, 0.4514, 0.1583, 0.4514, 0.1583, 0.4514, 0.1583, 0.4514, 0.1583, 0.4514, 0.1583, 0.4514, 0.1583, 0.4514, 0.1583, 0.4514, 0.1583, 0.4514, 0.1583, 0.4514, 0.1583, 0.4514, 0.1583, 0.4514, 0.1583, 0.4514, 0.1583, 0.4514, 0.2375, 0.3414, 0.2375, 0.3414, 0.2375, 0.3414, 0.2375, 0.3414, 0.2375, 0.3414, 0.2375, 0.3414, 0.2375, 0.3414, 0.2375, 0.3414, 0.2375, 0.3414, 0.2375, 0.3414, 0.2375, 0.3414, 0.2375, 0.3414, 0.2375, 0.3414, 0.2375, 0.3414, 0.2375, 0.3414, 0.2375, 0.3414, 0.2375, 0.3414, 0.2375, 0.3414, 0.2375, 0.3414, 0.2375, 0.3414, 0.2375, 0.3414, 0.2375, 0.3414, 0.2375, 0.3414, 0.2375, 0.3414, 0.2375, 0.3414, 0.2375, 0.3414, 0.2375, 0.3414, 0.2375, 0.3414, 0.2375, 0.3414, 0.2375, 0.3414, 0.1813, 0.4702, 0.1813, 0.4702, 0.1813, 0.4702, 0.1813, 0.4702, 0.1813, 0.4702, 0.1813, 0.4702, 0.1813, 0.4702, 0.1813, 0.4702, 0.1813, 0.4702, 0.1813, 0.4702, 0.1813, 0.4702, 0.1813, 0.4702, 0.1813, 0.4702, 0.1813, 0.4702, 0.1813, 0.4702, 0.1813, 0.4702, 0.1813, 0.4702, 0.1813, 0.4702, 0.1813, 0.4702, 0.1813, 0.4702, 0.1813, 0.4702, 0.1813, 0.4702, 0.1813, 0.4702, 0.1813, 0.4702, 0.1813, 0.4702, 0.1813, 0.4702, 0.1813, 0.4702, 0.1813, 0.4702, 0.1813, 0.4702, 0.1813, 0.4702, 0.1813, 0.4702, 0.1813, 0.4702, 0.1813, 0.4702, 0.1813, 0.4702, 0.1813, 0.4702, 0.1813, 0.4702, 0.1813, 0.4702, 0.1813, 0.4702, 0.1813, 0.4702, 0.1813, 0.4702, 0.1813, 0.4702, 0.1813, 0.4702, 0.1813, 0.4702, 0.1813, 0.4702, 0.1813, 0.4702, 0.1813, 0.4702, 0.1813, 0.4702, 0.1813, 0.4702, 0.1813, 0.4702, 0.1813, 0.4702, 0.1813, 0.4702, 0.1813, 0.4702, 0.1813, 0.4702, 0.1813, 0.4702, 0.1813, 0.4702, 0.1813, 0.4702, 0.1813, 0.4702, 0.1813, 0.4702, 0.1813, 0.4702, 0.1813, 0.4702, 0.1813, 0.4702, 0.1813, 0.4702, 0.1813, 0.4702, 0.1813, 0.4702, 0.1813, 0.4702, 0.1813, 0.4702, 0.1813, 0.4702, 0.1813, 0.4702, 0.1813, 0.4702, 0.1813, 0.4702, 0.1813, 0.4702, 0.1813, 0.4702, 0.1813, 0.4702, 0.1813, 0.4702, 0.1813, 0.4702, 0.1813, 0.4702, 0.1813, 0.4702, 0.1813, 0.4702, 0.1813, 0.4702, 0.1813, 0.4702, 0.1813, 0.4702, 0.1813, 0.4702, 0.1813, 0.4702, 0.1813, 0.4702, 0.1813, 0.4702, 0.1813, 0.4702, 0.1813, 0.4702, 0.1813, 0.4702, 0.1813, 0.4702, 0.1813, 0.4702, 0.1813, 0.4702, 0.1813, 0.4702, 0.1813, 0.4702, 0.1813, 0.4702, 0.1813, 0.4702, 0.1813, 0.4702, 0.1813, 0.4702, 0.1813, 0.4702, 0.1813, 0.4702, 0.1813, 0.4702, 0.1813, 0.4702, 0.1813, 0.4702, 0.1813, 0.4702, 0.1813, 0.4702, 0.1813, 0.4702, 0.1813, 0.4702, 0.1813, 0.4702, 0.1813, 0.4702, 0.1813, 0.4702, 0.1813, 0.4702, 0.1813, 0.4702, 0.1813, 0.4702, 0.1813, 0.4702, 0.1813, 0.4702, 0.1813, 0.4702, 0.1813, 0.4702, 0.1813, 0.4702, 0.1813, 0.4702, 0.1813, 0.4702, 0.1813, 0.4702, 0.1813, 0.4702, 0.1813, 0.4702, 0.1813, 0.4702, 0.1813, 0.4702, 0.1813, 0.4702, 0.1813, 0.4702, 0.1813, 0.4702, 0.1813, 0.4702, 0.1813, 0.4702, 0.1813, 0.4702, 0.1813, 0.4702, 0.1813, 0.4702, 0.1813, 0.4702, 0.1813, 0.4702, 0.1813, 0.4702, 0.1813, 0.4702, 0.1813, 0.4702, 0.1813, 0.4702, 0.1813, 0.4702, 0.1813, 0.4702, 0.1813, 0.4702, 0.1813, 0.4702, 0.1813, 0.4702, 0.1813, 0.4702, 0.1813, 0.4702, 0.1813, 0.4702, 0.1813, 0.4702, 0.1813, 0.4702, 0.1813, 0.4702, 0.1813, 0.4702, 0.1813, 0.4702, 0.1813, 0.4702, 0.1813, 0.4702, 0.1813, 0.4702, 0.1813, 0.4702, 0.1813, 0.4702, 0.1813, 0.4702, 0.1813, 0.4702, 0.1813, 0.4702, 0.1813, 0.4702, 0.2375, 0.3414, 0.2375, 0.3414, 0.2375, 0.3414, 0.2375, 0.3414, 0.2375, 0.3414, 0.2375, 0.3414, 0.2375, 0.3414, 0.2375, 0.3414, 0.2375, 0.3414, 0.2375, 0.3414, 0.2375, 0.3414, 0.2375, 0.3414, 0.2375, 0.3414, 0.2375, 0.3414, 0.2375, 0.3414, 0.2375, 0.3414, 0.2375, 0.3414, 0.2375, 0.3414, 0.2375, 0.3414, 0.2375, 0.3414, 0.2375, 0.3414, 0.2375, 0.3414, 0.2375, 0.3414, 0.2375, 0.3414, 0.2375, 0.3414, 0.2375, 0.3414, 0.2375, 0.3414, 0.2375, 0.3414, 0.2375, 0.3414, 0.2375, 0.3414, 0.2375, 0.3414, 0.2375, 0.3414, 0.2375, 0.3414, 0.2375, 0.3414, 0.2375, 0.3414, 0.2375, 0.3414, 0.2375, 0.3414, 0.2375, 0.3414, 0.2375, 0.3414, 0.2375, 0.3414, 0.2375, 0.3414, 0.2375, 0.3414, 0.2375, 0.3414, 0.2375, 0.3414, 0.2375, 0.3414, 0.2375, 0.3414, 0.2375, 0.3414])
me_cylinder.materials.append(mat_material)
me_cylinder.update()
me_cylinder_001 = bpy.data.meshes.new('Cylinder.001')
me_cylinder_001.from_pydata([(-0.3457, -0.7382, 3.169), (-0.334, -0.7221, 3.562), (0.5953, -0.5569, 3.169), (0.5836, -0.5408, 3.562), (0.7135, 0.394, 3.169), (0.6946, 0.3879, 3.562), (0.79, 0.09448, 3.562), (0.8089, 0.1006, 3.169), (-0.5836, -0.5408, 3.562), (-0.5953, -0.5569, 3.169), (-0.1543, 0.8004, 3.169), (-0.1543, 0.7805, 3.562), (0.1543, 0.7805, 3.562), (0.1543, 0.8004, 3.169), (0.334, -0.7221, 3.562), (0.3457, -0.7382, 3.169), (-0.6946, 0.3879, 3.562), (-0.7135, 0.394, 3.169), (-0.8089, 0.1006, 3.169), (-0.79, 0.09448, 3.562)], [], [(9, 8, 19, 18), (7, 6, 3, 2), (15, 14, 1, 0), (13, 12, 5, 4), (17, 16, 11, 10)])
_uv = me_cylinder_001.uv_layers.new(name='UVMap')
_uv.uv.foreach_set('vector', [0.3644, 0.7725, 0.3637, 0.9102, 0.2363, 0.9102, 0.2356, 0.7725, 0.7644, 0.7725, 0.7637, 0.9102, 0.6363, 0.9102, 0.6356, 0.7725, 0.5644, 0.7725, 0.5637, 0.9102, 0.4363, 0.9102, 0.4356, 0.7725, 0.9644, 0.7725, 0.9637, 0.9102, 0.8363, 0.9102, 0.8356, 0.7725, 0.1644, 0.7725, 0.1637, 0.9102, 0.03633, 0.9102, 0.03562, 0.7725])
me_cylinder_001.update()

# ---- objects
ob_cylinder = bpy.data.objects.new('Cylinder', me_cylinder)
ob_cylinder_001 = bpy.data.objects.new('Cylinder.001', me_cylinder_001)

# ---- transforms, parenting, visibility, modifiers, constraints
ob_cylinder.location = (0.0, 0.0, 0.0)
ob_cylinder_001.location = (0.0, 0.0, 0.0)

# ---- collection membership
col_collection.objects.link(ob_cylinder)
col_collection.objects.link(ob_cylinder_001)

# ---- scene / render settings (as saved in the file)
scene.frame_start = 1; scene.frame_end = 250; scene.frame_set(1)
scene.render.engine = 'BLENDER_EEVEE_NEXT'
scene.cycles.sampling_pattern = 'TABULATED_SOBOL'
scene.view_settings.view_transform = 'Filmic'
bpy.context.view_layer.update()

# ---- added for rendering (the .blend has no active camera and no usable light): camera, sun
cam_auto = bpy.data.cameras.new('AutoCamera')
cam_auto.lens = 50.0
cam_auto.sensor_width = 36.0
cam_auto.clip_end = 1000.0
ob_auto_camera = bpy.data.objects.new('AutoCamera', cam_auto)
scene.collection.objects.link(ob_auto_camera)
ob_auto_camera.location = (8.23035, -10.0325, 8.67174)
ob_auto_camera.rotation_euler = (1.09748, -7.21219e-08, 0.694738)
scene.camera = ob_auto_camera
light_auto_sun = bpy.data.lights.new('AutoSun', 'SUN')
light_auto_sun.energy = 3.0
light_auto_sun.angle = 0.0523599
ob_auto_sun = bpy.data.objects.new('AutoSun', light_auto_sun)
scene.collection.objects.link(ob_auto_sun)
ob_auto_sun.rotation_euler = (0.872665, 0.174533, 0.523599)
bpy.context.view_layer.update()
